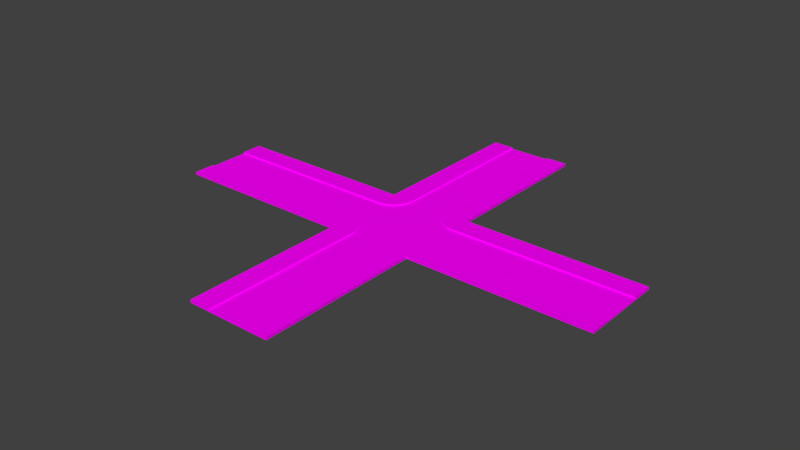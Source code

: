 # Source: CruceDosVias.blend  (saved by Blender 2.73.0; exported with 4.5.12 LTS)
import bpy
from mathutils import Matrix  # noqa: F401  (used for matrix-valued properties, if any)

bpy.ops.wm.read_factory_settings(use_empty=True)
scene = bpy.context.scene
scene.name = 'Scene'

# ---- collections
col_collection_1 = bpy.data.collections.new('Collection 1'); scene.collection.children.link(col_collection_1)

# ---- images (referenced by path relative to the original .blend; pixels are not part of the script)
import os
ASSET_DIR = os.environ.get("B2B_ASSET_DIR", "")  # directory of the original .blend (textures are referenced by path, not embedded)
HERE = os.path.dirname(os.path.abspath(__file__))  # packed textures are extracted next to this script under _unpacked/

def load_image(name, relpath, width, height, colorspace="sRGB"):
    """Load a texture the original file referenced (path relative to the .blend, or extracted next to this script)."""
    p = next((c for c in (os.path.join(HERE, relpath), os.path.join(ASSET_DIR, relpath)) if relpath and os.path.exists(c)), "")
    if p:
        img = bpy.data.images.load(p, check_existing=True)
        img.name = name
    else:  # same state as the original file: an image datablock whose file is absent (Cycles renders it pink)
        img = bpy.data.images.new(name, width, height)
        img.source = "FILE"
        img.filepath = "//" + (relpath or name)
    img.colorspace_settings.name = colorspace
    return img
img_streetpalete_png = load_image('StreetPalete.png', 'StreetPalete.png', 1024, 1024, 'sRGB')

# ---- materials (node trees are filled in below, after node groups)
mat_material_005 = bpy.data.materials.new('Material.005')
mat_material_005.alpha_threshold = 0.0
mat_material_005.roughness = 0.5
mat_material_007 = bpy.data.materials.new('Material.007')
mat_material_007.alpha_threshold = 0.0
mat_material_007.roughness = 0.5
mat_material_006 = bpy.data.materials.new('Material.006')
mat_material_006.alpha_threshold = 0.0
mat_material_006.roughness = 0.5

# ---- material node trees
mat_material_005.use_nodes = True; mat_material_005.node_tree.nodes.clear()
_N = mat_material_005.node_tree.nodes; _L = mat_material_005.node_tree.links
n0 = _N.new('ShaderNodeOutputMaterial'); n0.name = 'Material Output'; n0.location = (300, 300)
n1 = _N.new('ShaderNodeBsdfDiffuse'); n1.name = 'Diffuse BSDF'; n1.location = (10, 300)
n2 = _N.new('ShaderNodeTexImage'); n2.name = 'Image Texture'; n2.location = (-180, 300)
n2.width = 140
n2.image = img_streetpalete_png
_L.new(n1.outputs[0], n0.inputs[0])
_L.new(n2.outputs[0], n1.inputs[0])
n0.is_active_output = True
mat_material_007.use_nodes = True; mat_material_007.node_tree.nodes.clear()
_N = mat_material_007.node_tree.nodes; _L = mat_material_007.node_tree.links
n0 = _N.new('ShaderNodeOutputMaterial'); n0.name = 'Material Output'; n0.location = (300, 300)
n1 = _N.new('ShaderNodeBsdfDiffuse'); n1.name = 'Diffuse BSDF'; n1.location = (10, 300)
n2 = _N.new('ShaderNodeTexImage'); n2.name = 'Image Texture'; n2.location = (-180, 300)
n2.width = 140
n2.image = img_streetpalete_png
_L.new(n1.outputs[0], n0.inputs[0])
_L.new(n2.outputs[0], n1.inputs[0])
n0.is_active_output = True
mat_material_006.use_nodes = True; mat_material_006.node_tree.nodes.clear()
_N = mat_material_006.node_tree.nodes; _L = mat_material_006.node_tree.links
n0 = _N.new('ShaderNodeOutputMaterial'); n0.name = 'Material Output'; n0.location = (300, 300)
n1 = _N.new('ShaderNodeBsdfDiffuse'); n1.name = 'Diffuse BSDF'; n1.location = (10, 300)
n2 = _N.new('ShaderNodeTexImage'); n2.name = 'Image Texture'; n2.location = (-180, 300)
n2.width = 140
n2.image = img_streetpalete_png
_L.new(n1.outputs[0], n0.inputs[0])
_L.new(n2.outputs[0], n1.inputs[0])
n0.is_active_output = True

# ---- world
world_world = bpy.data.worlds.new('World'); scene.world = world_world
world_world.color = (0.05088, 0.05088, 0.05088)
world_world.use_sun_shadow = False
world_world.sun_shadow_jitter_overblur = 0.0
world_world.cycles.sampling_method = 'MANUAL'
world_world.cycles.sample_map_resolution = 256

# ---- meshes
me_cube_004 = bpy.data.meshes.new('Cube.004')
me_cube_004.from_pydata([(17.0, 30.0, -1.0), (17.0, 146.0, -1.0), (30.0, 146.0, -1.0), (30.0, 30.0, -1.0), (17.0, 30.0, 1.0), (17.0, 146.0, 1.0), (30.0, 146.0, 1.0), (30.0, 30.0, 1.0), (30.0, 17.0, -1.0), (30.0, 19.0, -1.0), (159.0, 19.0, -1.0), (159.0, 17.0, -1.0), (30.0, 17.0, 1.0), (30.0, 19.0, 1.0), (159.0, 19.0, 1.0), (159.0, 17.0, 1.0), (159.0, 30.0, -1.0), (159.0, 30.0, 1.0), (17.44, 26.64, 1.0), (18.74, 23.5, 1.0), (20.81, 20.81, 1.0), (23.5, 18.74, 1.0), (26.64, 17.44, 1.0), (17.0, 30.0, -1.0), (30.0, 30.0, -1.0), (30.0, 17.0, -1.0), (30.0, 19.0, -1.0), (17.44, 26.64, -1.0), (18.74, 23.5, -1.0), (20.81, 20.81, -1.0), (23.5, 18.74, -1.0), (26.64, 17.44, -1.0), (-17.0, 30.0, -1.0), (-17.0, 146.0, -1.0), (-30.0, 146.0, -1.0), (-30.0, 30.0, -1.0), (-17.0, 30.0, 1.0), (-17.0, 146.0, 1.0), (-30.0, 146.0, 1.0), (-30.0, 30.0, 1.0), (-30.0, 17.0, -1.0), (-30.0, 19.0, -1.0), (-159.0, 19.0, -1.0), (-159.0, 17.0, -1.0), (-30.0, 17.0, 1.0), (-30.0, 19.0, 1.0), (-159.0, 19.0, 1.0), (-159.0, 17.0, 1.0), (-159.0, 30.0, -1.0), (-159.0, 30.0, 1.0), (-17.44, 26.64, 1.0), (-18.74, 23.5, 1.0), (-20.81, 20.81, 1.0), (-23.5, 18.74, 1.0), (-26.64, 17.44, 1.0), (-17.0, 30.0, -1.0), (-30.0, 30.0, -1.0), (-30.0, 17.0, -1.0), (-30.0, 19.0, -1.0), (-17.44, 26.64, -1.0), (-18.74, 23.5, -1.0), (-20.81, 20.81, -1.0), (-23.5, 18.74, -1.0), (-26.64, 17.44, -1.0), (17.0, -30.0, -1.0), (17.0, -146.0, -1.0), (30.0, -146.0, -1.0), (30.0, -30.0, -1.0), (17.0, -30.0, 1.0), (17.0, -146.0, 1.0), (30.0, -146.0, 1.0), (30.0, -30.0, 1.0), (30.0, -17.0, -1.0), (30.0, -19.0, -1.0), (159.0, -19.0, -1.0), (159.0, -17.0, -1.0), (30.0, -17.0, 1.0), (30.0, -19.0, 1.0), (159.0, -19.0, 1.0), (159.0, -17.0, 1.0), (159.0, -30.0, -1.0), (159.0, -30.0, 1.0), (17.44, -26.64, 1.0), (18.74, -23.5, 1.0), (20.81, -20.81, 1.0), (23.5, -18.74, 1.0), (26.64, -17.44, 1.0), (17.0, -30.0, -1.0), (30.0, -30.0, -1.0), (30.0, -17.0, -1.0), (30.0, -19.0, -1.0), (17.44, -26.64, -1.0), (18.74, -23.5, -1.0), (20.81, -20.81, -1.0), (23.5, -18.74, -1.0), (26.64, -17.44, -1.0), (-17.0, -30.0, -1.0), (-17.0, -146.0, -1.0), (-30.0, -146.0, -1.0), (-30.0, -30.0, -1.0), (-17.0, -30.0, 1.0), (-17.0, -146.0, 1.0), (-30.0, -146.0, 1.0), (-30.0, -30.0, 1.0), (-30.0, -17.0, -1.0), (-30.0, -19.0, -1.0), (-159.0, -19.0, -1.0), (-159.0, -17.0, -1.0), (-30.0, -17.0, 1.0), (-30.0, -19.0, 1.0), (-159.0, -19.0, 1.0), (-159.0, -17.0, 1.0), (-159.0, -30.0, -1.0), (-159.0, -30.0, 1.0), (-17.44, -26.64, 1.0), (-18.74, -23.5, 1.0), (-20.81, -20.81, 1.0), (-23.5, -18.74, 1.0), (-26.64, -17.44, 1.0), (-17.0, -30.0, -1.0), (-30.0, -30.0, -1.0), (-30.0, -17.0, -1.0), (-30.0, -19.0, -1.0), (-17.44, -26.64, -1.0), (-18.74, -23.5, -1.0), (-20.81, -20.81, -1.0), (-23.5, -18.74, -1.0), (-26.64, -17.44, -1.0)], [], [(4, 5, 1, 0), (5, 6, 2, 1), (6, 7, 3, 2), (7, 4, 0, 3), (0, 1, 2, 3), (7, 6, 5, 4), (12, 13, 9, 8), (14, 15, 11, 10), (15, 12, 8, 11), (8, 9, 10, 11), (15, 14, 13, 12), (9, 13, 7, 3), (14, 10, 16, 17), (7, 17, 16, 3), (10, 9, 3, 16), (13, 14, 17, 7), (4, 23, 27, 18), (26, 25, 31, 30, 29, 28, 27, 23, 24), (21, 30, 31, 22), (20, 29, 30, 21), (19, 28, 29, 20), (18, 27, 28, 19), (22, 31, 25, 12), (13, 26, 24, 7), (12, 25, 26, 13), (7, 24, 23, 4), (7, 4, 18, 19, 20, 21, 22, 12, 13), (36, 32, 33, 37), (37, 33, 34, 38), (38, 34, 35, 39), (39, 35, 32, 36), (32, 35, 34, 33), (39, 36, 37, 38), (44, 40, 41, 45), (46, 42, 43, 47), (47, 43, 40, 44), (40, 43, 42, 41), (47, 44, 45, 46), (41, 35, 39, 45), (46, 49, 48, 42), (39, 35, 48, 49), (42, 48, 35, 41), (45, 39, 49, 46), (36, 50, 59, 55), (58, 56, 55, 59, 60, 61, 62, 63, 57), (53, 54, 63, 62), (52, 53, 62, 61), (51, 52, 61, 60), (50, 51, 60, 59), (54, 44, 57, 63), (45, 39, 56, 58), (44, 45, 58, 57), (39, 36, 55, 56), (39, 45, 44, 54, 53, 52, 51, 50, 36), (68, 64, 65, 69), (69, 65, 66, 70), (70, 66, 67, 71), (71, 67, 64, 68), (64, 67, 66, 65), (71, 68, 69, 70), (76, 72, 73, 77), (78, 74, 75, 79), (79, 75, 72, 76), (72, 75, 74, 73), (79, 76, 77, 78), (73, 67, 71, 77), (78, 81, 80, 74), (71, 67, 80, 81), (74, 80, 67, 73), (77, 71, 81, 78), (68, 82, 91, 87), (90, 88, 87, 91, 92, 93, 94, 95, 89), (85, 86, 95, 94), (84, 85, 94, 93), (83, 84, 93, 92), (82, 83, 92, 91), (86, 76, 89, 95), (77, 71, 88, 90), (76, 77, 90, 89), (71, 68, 87, 88), (71, 77, 76, 86, 85, 84, 83, 82, 68), (100, 101, 97, 96), (101, 102, 98, 97), (102, 103, 99, 98), (103, 100, 96, 99), (96, 97, 98, 99), (103, 102, 101, 100), (108, 109, 105, 104), (110, 111, 107, 106), (111, 108, 104, 107), (104, 105, 106, 107), (111, 110, 109, 108), (105, 109, 103, 99), (110, 106, 112, 113), (103, 113, 112, 99), (106, 105, 99, 112), (109, 110, 113, 103), (100, 119, 123, 114), (122, 121, 127, 126, 125, 124, 123, 119, 120), (117, 126, 127, 118), (116, 125, 126, 117), (115, 124, 125, 116), (114, 123, 124, 115), (118, 127, 121, 108), (109, 122, 120, 103), (108, 121, 122, 109), (103, 120, 119, 100), (103, 100, 114, 115, 116, 117, 118, 108, 109)])
_uv = me_cube_004.uv_layers.new(name='UVMap')
_uv.uv.foreach_set('vector', [0.4155, 0.2126, 0.4155, 0.07847, 0.4176, 0.07847, 0.4176, 0.2126, 0.3843, 0.3919, 0.3843, 0.4069, 0.3822, 0.4069, 0.3822, 0.3919, 0.4092, 0.2126, 0.4092, 0.07847, 0.4113, 0.07847, 0.4113, 0.2126, 0.378, 0.3769, 0.378, 0.3919, 0.376, 0.3919, 0.376, 0.3769, 0.4009, 0.2126, 0.4009, 0.3468, 0.3874, 0.3468, 0.3874, 0.2126, 0.2262, 0.2277, 0.3468, 0.2277, 0.3468, 0.2427, 0.2262, 0.2427, 0.3801, 0.3769, 0.3801, 0.3745, 0.3822, 0.3745, 0.3822, 0.3769, 0.3843, 0.3792, 0.3843, 0.3769, 0.3864, 0.3769, 0.3864, 0.3792, 0.4072, 0.07847, 0.4072, 0.2277, 0.4051, 0.2277, 0.4051, 0.07847, 0.3604, 0.2277, 0.3583, 0.2277, 0.3583, 0.07847, 0.3604, 0.07847, 0.2126, 0.07847, 0.2147, 0.07847, 0.2147, 0.2277, 0.2126, 0.2277, 0.3822, 0.3745, 0.3801, 0.3745, 0.3801, 0.3618, 0.3822, 0.3618, 0.3843, 0.3792, 0.3864, 0.3792, 0.3864, 0.3919, 0.3843, 0.3919, 0.4009, 0.2277, 0.4009, 0.07847, 0.403, 0.07847, 0.403, 0.2277, 0.3583, 0.07847, 0.3583, 0.2277, 0.3468, 0.2277, 0.3468, 0.07847, 0.2147, 0.2277, 0.2147, 0.07847, 0.2262, 0.07847, 0.2262, 0.2277, 0.08887, 0.4069, 0.09095, 0.4069, 0.09095, 0.4108, 0.08887, 0.4108, 0.3489, 0.3919, 0.3468, 0.3919, 0.3473, 0.388, 0.3486, 0.3844, 0.3508, 0.3813, 0.3536, 0.3789, 0.3569, 0.3774, 0.3604, 0.3769, 0.3604, 0.3919, 0.08679, 0.4145, 0.08471, 0.4145, 0.08471, 0.4108, 0.08679, 0.4108, 0.08679, 0.4176, 0.08471, 0.4176, 0.08471, 0.4145, 0.08679, 0.4145, 0.08887, 0.4145, 0.09095, 0.4145, 0.09095, 0.4176, 0.08887, 0.4176, 0.08887, 0.4108, 0.09095, 0.4108, 0.09095, 0.4145, 0.08887, 0.4145, 0.08679, 0.4108, 0.08471, 0.4108, 0.08471, 0.4069, 0.08679, 0.4069, 0.3739, 0.3491, 0.376, 0.3491, 0.376, 0.3618, 0.3739, 0.3618, 0.3739, 0.3468, 0.376, 0.3468, 0.376, 0.3491, 0.3739, 0.3491, 0.378, 0.3919, 0.3801, 0.3919, 0.3801, 0.4069, 0.378, 0.4069, 0.2262, 0.2277, 0.2262, 0.2427, 0.2227, 0.2422, 0.2194, 0.2407, 0.2166, 0.2383, 0.2145, 0.2352, 0.2131, 0.2316, 0.2126, 0.2277, 0.2147, 0.2277, 0.4113, 0.2126, 0.4134, 0.2126, 0.4134, 0.3468, 0.4113, 0.3468, 0.3843, 0.3919, 0.3822, 0.3919, 0.3822, 0.3769, 0.3843, 0.3769, 0.4134, 0.07847, 0.4155, 0.07847, 0.4155, 0.2126, 0.4134, 0.2126, 0.378, 0.4069, 0.376, 0.4069, 0.376, 0.3919, 0.378, 0.3919, 0.3874, 0.07847, 0.4009, 0.07847, 0.4009, 0.2126, 0.3874, 0.2126, 0.3333, 0.3919, 0.3333, 0.4069, 0.2126, 0.4069, 0.2126, 0.3919, 0.3739, 0.3769, 0.376, 0.3769, 0.376, 0.3792, 0.3739, 0.3792, 0.3843, 0.3745, 0.3864, 0.3745, 0.3864, 0.3769, 0.3843, 0.3769, 0.4072, 0.3769, 0.4051, 0.3769, 0.4051, 0.2277, 0.4072, 0.2277, 0.3604, 0.2277, 0.3604, 0.3769, 0.3583, 0.3769, 0.3583, 0.2277, 0.3468, 0.2427, 0.3468, 0.3919, 0.3448, 0.3919, 0.3448, 0.2427, 0.376, 0.3792, 0.376, 0.3919, 0.3739, 0.3919, 0.3739, 0.3792, 0.3843, 0.3745, 0.3843, 0.3618, 0.3864, 0.3618, 0.3864, 0.3745, 0.4009, 0.2277, 0.403, 0.2277, 0.403, 0.3769, 0.4009, 0.3769, 0.3583, 0.3769, 0.3468, 0.3769, 0.3468, 0.2277, 0.3583, 0.2277, 0.3448, 0.3919, 0.3333, 0.3919, 0.3333, 0.2427, 0.3448, 0.2427, 0.08679, 0.4176, 0.08679, 0.4137, 0.08887, 0.4137, 0.08887, 0.4176, 0.3604, 0.3942, 0.3604, 0.4069, 0.3468, 0.4069, 0.3473, 0.403, 0.3486, 0.3994, 0.3508, 0.3963, 0.3536, 0.3939, 0.3569, 0.3924, 0.3604, 0.3919, 0.08471, 0.41, 0.08471, 0.4137, 0.08263, 0.4137, 0.08263, 0.41, 0.08471, 0.4069, 0.08471, 0.41, 0.08263, 0.41, 0.08263, 0.4069, 0.08679, 0.41, 0.08679, 0.4069, 0.08887, 0.4069, 0.08887, 0.41, 0.08679, 0.4137, 0.08679, 0.41, 0.08887, 0.41, 0.08887, 0.4137, 0.08471, 0.4137, 0.08471, 0.4176, 0.08263, 0.4176, 0.08263, 0.4137, 0.3801, 0.4046, 0.3801, 0.3919, 0.3822, 0.3919, 0.3822, 0.4046, 0.3801, 0.4069, 0.3801, 0.4046, 0.3822, 0.4046, 0.3822, 0.4069, 0.378, 0.3769, 0.378, 0.3618, 0.3801, 0.3618, 0.3801, 0.3769, 0.3333, 0.3919, 0.3448, 0.3919, 0.3468, 0.3919, 0.3464, 0.3958, 0.345, 0.3994, 0.3429, 0.4025, 0.3401, 0.4049, 0.3368, 0.4064, 0.3333, 0.4069, 0.4155, 0.2126, 0.4176, 0.2126, 0.4176, 0.3468, 0.4155, 0.3468, 0.3843, 0.3618, 0.3822, 0.3618, 0.3822, 0.3468, 0.3843, 0.3468, 0.4092, 0.2126, 0.4113, 0.2126, 0.4113, 0.3468, 0.4092, 0.3468, 0.378, 0.3468, 0.3801, 0.3468, 0.3801, 0.3618, 0.378, 0.3618, 0.3739, 0.07847, 0.3874, 0.07847, 0.3874, 0.2126, 0.3739, 0.2126, 0.1991, 0.3919, 0.1991, 0.4069, 0.07847, 0.4069, 0.07847, 0.3919, 0.3801, 0.3468, 0.3822, 0.3468, 0.3822, 0.3491, 0.3801, 0.3491, 0.3864, 0.3942, 0.3843, 0.3942, 0.3843, 0.3919, 0.3864, 0.3919, 0.4072, 0.2277, 0.4092, 0.2277, 0.4092, 0.3769, 0.4072, 0.3769, 0.3604, 0.2277, 0.3604, 0.07847, 0.3624, 0.07847, 0.3624, 0.2277, 0.2126, 0.2427, 0.2126, 0.3919, 0.2106, 0.3919, 0.2106, 0.2427, 0.3822, 0.3491, 0.3822, 0.3618, 0.3801, 0.3618, 0.3801, 0.3491, 0.3864, 0.3942, 0.3864, 0.4069, 0.3843, 0.4069, 0.3843, 0.3942, 0.4051, 0.2277, 0.403, 0.2277, 0.403, 0.07847, 0.4051, 0.07847, 0.3624, 0.07847, 0.3739, 0.07847, 0.3739, 0.2277, 0.3624, 0.2277, 0.2106, 0.3919, 0.1991, 0.3919, 0.1991, 0.2427, 0.2106, 0.2427, 0.09095, 0.4176, 0.09095, 0.4137, 0.09303, 0.4137, 0.09303, 0.4176, 0.3624, 0.3769, 0.3739, 0.3769, 0.3739, 0.3919, 0.3704, 0.3914, 0.3671, 0.3899, 0.3643, 0.3875, 0.3622, 0.3844, 0.3608, 0.3808, 0.3604, 0.3769, 0.07847, 0.4145, 0.07847, 0.4108, 0.08055, 0.4108, 0.08055, 0.4145, 0.07847, 0.4176, 0.07847, 0.4145, 0.08055, 0.4145, 0.08055, 0.4176, 0.09095, 0.41, 0.09095, 0.4069, 0.09303, 0.4069, 0.09303, 0.41, 0.09095, 0.4137, 0.09095, 0.41, 0.09303, 0.41, 0.09303, 0.4137, 0.07847, 0.4108, 0.07847, 0.4069, 0.08055, 0.4069, 0.08055, 0.4108, 0.3739, 0.4046, 0.3739, 0.3919, 0.376, 0.3919, 0.376, 0.4046, 0.3739, 0.4069, 0.3739, 0.4046, 0.376, 0.4046, 0.376, 0.4069, 0.378, 0.3468, 0.378, 0.3618, 0.376, 0.3618, 0.376, 0.3468, 0.1991, 0.3919, 0.2106, 0.3919, 0.2126, 0.3919, 0.2122, 0.3958, 0.2108, 0.3994, 0.2087, 0.4025, 0.2059, 0.4049, 0.2026, 0.4064, 0.1991, 0.4069, 0.4113, 0.2126, 0.4113, 0.07847, 0.4134, 0.07847, 0.4134, 0.2126, 0.3843, 0.3618, 0.3843, 0.3769, 0.3822, 0.3769, 0.3822, 0.3618, 0.4134, 0.3468, 0.4134, 0.2126, 0.4155, 0.2126, 0.4155, 0.3468, 0.378, 0.3919, 0.378, 0.3769, 0.3801, 0.3769, 0.3801, 0.3919, 0.3874, 0.2126, 0.3874, 0.3468, 0.3739, 0.3468, 0.3739, 0.2126, 0.1991, 0.0935, 0.07847, 0.0935, 0.07847, 0.07847, 0.1991, 0.07847, 0.3739, 0.3769, 0.3739, 0.3745, 0.376, 0.3745, 0.376, 0.3769, 0.3843, 0.3491, 0.3843, 0.3468, 0.3864, 0.3468, 0.3864, 0.3491, 0.4072, 0.2277, 0.4072, 0.07847, 0.4092, 0.07847, 0.4092, 0.2277, 0.3604, 0.2277, 0.3624, 0.2277, 0.3624, 0.3769, 0.3604, 0.3769, 0.2126, 0.2427, 0.2106, 0.2427, 0.2106, 0.0935, 0.2126, 0.0935, 0.376, 0.3745, 0.3739, 0.3745, 0.3739, 0.3618, 0.376, 0.3618, 0.3843, 0.3491, 0.3864, 0.3491, 0.3864, 0.3618, 0.3843, 0.3618, 0.4051, 0.2277, 0.4051, 0.3769, 0.403, 0.3769, 0.403, 0.2277, 0.3624, 0.3769, 0.3624, 0.2277, 0.3739, 0.2277, 0.3739, 0.3769, 0.2106, 0.0935, 0.2106, 0.2427, 0.1991, 0.2427, 0.1991, 0.0935, 0.09511, 0.4176, 0.09303, 0.4176, 0.09303, 0.4137, 0.09511, 0.4137, 0.3624, 0.4069, 0.3604, 0.4069, 0.3608, 0.403, 0.3622, 0.3994, 0.3643, 0.3963, 0.3671, 0.3939, 0.3704, 0.3924, 0.3739, 0.3919, 0.3739, 0.4069, 0.08263, 0.4145, 0.08055, 0.4145, 0.08055, 0.4108, 0.08263, 0.4108, 0.08263, 0.4176, 0.08055, 0.4176, 0.08055, 0.4145, 0.08263, 0.4145, 0.09511, 0.41, 0.09303, 0.41, 0.09303, 0.4069, 0.09511, 0.4069, 0.09511, 0.4137, 0.09303, 0.4137, 0.09303, 0.41, 0.09511, 0.41, 0.08263, 0.4108, 0.08055, 0.4108, 0.08055, 0.4069, 0.08263, 0.4069, 0.3801, 0.3792, 0.3822, 0.3792, 0.3822, 0.3919, 0.3801, 0.3919, 0.3801, 0.3769, 0.3822, 0.3769, 0.3822, 0.3792, 0.3801, 0.3792, 0.378, 0.3769, 0.376, 0.3769, 0.376, 0.3618, 0.378, 0.3618, 0.1991, 0.0935, 0.1991, 0.07847, 0.2026, 0.07898, 0.2059, 0.08048, 0.2087, 0.08287, 0.2108, 0.08598, 0.2122, 0.08961, 0.2126, 0.0935, 0.2106, 0.0935])
me_cube_004.materials.append(mat_material_005)
me_cube_004.use_remesh_preserve_volume = False
me_cube_004.use_remesh_preserve_attributes = False
me_cube_004.use_mirror_vertex_groups = False
me_cube_004.update()
me_cube_003 = bpy.data.meshes.new('Cube.003')
me_cube_003.from_pydata([(15.0, 30.0, -1.0), (15.0, 146.0, -1.0), (17.0, 146.0, -1.0), (17.0, 30.0, -1.0), (15.0, 30.0, 1.0), (15.0, 146.0, 1.0), (17.0, 146.0, 1.0), (17.0, 30.0, 1.0), (30.0, 15.0, -1.0), (30.0, 17.0, -1.0), (159.0, 17.0, -1.0), (159.0, 15.0, -1.0), (30.0, 15.0, 1.0), (30.0, 17.0, 1.0), (159.0, 17.0, 1.0), (159.0, 15.0, 1.0), (15.51, 26.12, 1.0), (17.01, 22.5, 1.0), (19.39, 19.39, 1.0), (22.5, 17.01, 1.0), (26.12, 15.51, 1.0), (17.44, 26.64, 1.0), (18.74, 23.5, 1.0), (20.81, 20.81, 1.0), (23.5, 18.74, 1.0), (26.64, 17.44, 1.0), (15.0, 30.0, 1.0), (17.0, 30.0, 1.0), (30.0, 15.0, 1.0), (30.0, 17.0, 1.0), (15.51, 26.12, 1.0), (17.01, 22.5, 1.0), (19.39, 19.39, 1.0), (22.5, 17.01, 1.0), (26.12, 15.51, 1.0), (17.44, 26.64, 1.0), (18.74, 23.5, 1.0), (20.81, 20.81, 1.0), (23.5, 18.74, 1.0), (26.64, 17.44, 1.0), (15.0, 30.0, -1.0), (17.0, 30.0, -1.0), (30.0, 15.0, -1.0), (30.0, 17.0, -1.0), (15.51, 26.12, -1.0), (17.01, 22.5, -1.0), (19.39, 19.39, -1.0), (22.5, 17.01, -1.0), (26.12, 15.51, -1.0), (17.44, 26.64, -1.0), (18.74, 23.5, -1.0), (20.81, 20.81, -1.0), (23.5, 18.74, -1.0), (26.64, 17.44, -1.0), (-15.0, 30.0, -1.0), (-15.0, 146.0, -1.0), (-17.0, 146.0, -1.0), (-17.0, 30.0, -1.0), (-15.0, 30.0, 1.0), (-15.0, 146.0, 1.0), (-17.0, 146.0, 1.0), (-17.0, 30.0, 1.0), (-30.0, 15.0, -1.0), (-30.0, 17.0, -1.0), (-159.0, 17.0, -1.0), (-159.0, 15.0, -1.0), (-30.0, 15.0, 1.0), (-30.0, 17.0, 1.0), (-159.0, 17.0, 1.0), (-159.0, 15.0, 1.0), (-15.51, 26.12, 1.0), (-17.01, 22.5, 1.0), (-19.39, 19.39, 1.0), (-22.5, 17.01, 1.0), (-26.12, 15.51, 1.0), (-17.44, 26.64, 1.0), (-18.74, 23.5, 1.0), (-20.81, 20.81, 1.0), (-23.5, 18.74, 1.0), (-26.64, 17.44, 1.0), (-15.0, 30.0, 1.0), (-17.0, 30.0, 1.0), (-30.0, 15.0, 1.0), (-30.0, 17.0, 1.0), (-15.51, 26.12, 1.0), (-17.01, 22.5, 1.0), (-19.39, 19.39, 1.0), (-22.5, 17.01, 1.0), (-26.12, 15.51, 1.0), (-17.44, 26.64, 1.0), (-18.74, 23.5, 1.0), (-20.81, 20.81, 1.0), (-23.5, 18.74, 1.0), (-26.64, 17.44, 1.0), (-15.0, 30.0, -1.0), (-17.0, 30.0, -1.0), (-30.0, 15.0, -1.0), (-30.0, 17.0, -1.0), (-15.51, 26.12, -1.0), (-17.01, 22.5, -1.0), (-19.39, 19.39, -1.0), (-22.5, 17.01, -1.0), (-26.12, 15.51, -1.0), (-17.44, 26.64, -1.0), (-18.74, 23.5, -1.0), (-20.81, 20.81, -1.0), (-23.5, 18.74, -1.0), (-26.64, 17.44, -1.0), (15.0, -30.0, -1.0), (15.0, -146.0, -1.0), (17.0, -146.0, -1.0), (17.0, -30.0, -1.0), (15.0, -30.0, 1.0), (15.0, -146.0, 1.0), (17.0, -146.0, 1.0), (17.0, -30.0, 1.0), (30.0, -15.0, -1.0), (30.0, -17.0, -1.0), (159.0, -17.0, -1.0), (159.0, -15.0, -1.0), (30.0, -15.0, 1.0), (30.0, -17.0, 1.0), (159.0, -17.0, 1.0), (159.0, -15.0, 1.0), (15.51, -26.12, 1.0), (17.01, -22.5, 1.0), (19.39, -19.39, 1.0), (22.5, -17.01, 1.0), (26.12, -15.51, 1.0), (17.44, -26.64, 1.0), (18.74, -23.5, 1.0), (20.81, -20.81, 1.0), (23.5, -18.74, 1.0), (26.64, -17.44, 1.0), (15.0, -30.0, 1.0), (17.0, -30.0, 1.0), (30.0, -15.0, 1.0), (30.0, -17.0, 1.0), (15.51, -26.12, 1.0), (17.01, -22.5, 1.0), (19.39, -19.39, 1.0), (22.5, -17.01, 1.0), (26.12, -15.51, 1.0), (17.44, -26.64, 1.0), (18.74, -23.5, 1.0), (20.81, -20.81, 1.0), (23.5, -18.74, 1.0), (26.64, -17.44, 1.0), (15.0, -30.0, -1.0), (17.0, -30.0, -1.0), (30.0, -15.0, -1.0), (30.0, -17.0, -1.0), (15.51, -26.12, -1.0), (17.01, -22.5, -1.0), (19.39, -19.39, -1.0), (22.5, -17.01, -1.0), (26.12, -15.51, -1.0), (17.44, -26.64, -1.0), (18.74, -23.5, -1.0), (20.81, -20.81, -1.0), (23.5, -18.74, -1.0), (26.64, -17.44, -1.0), (-15.0, -30.0, -1.0), (-15.0, -146.0, -1.0), (-17.0, -146.0, -1.0), (-17.0, -30.0, -1.0), (-15.0, -30.0, 1.0), (-15.0, -146.0, 1.0), (-17.0, -146.0, 1.0), (-17.0, -30.0, 1.0), (-30.0, -15.0, -1.0), (-30.0, -17.0, -1.0), (-159.0, -17.0, -1.0), (-159.0, -15.0, -1.0), (-30.0, -15.0, 1.0), (-30.0, -17.0, 1.0), (-159.0, -17.0, 1.0), (-159.0, -15.0, 1.0), (-15.51, -26.12, 1.0), (-17.01, -22.5, 1.0), (-19.39, -19.39, 1.0), (-22.5, -17.01, 1.0), (-26.12, -15.51, 1.0), (-17.44, -26.64, 1.0), (-18.74, -23.5, 1.0), (-20.81, -20.81, 1.0), (-23.5, -18.74, 1.0), (-26.64, -17.44, 1.0), (-15.0, -30.0, 1.0), (-17.0, -30.0, 1.0), (-30.0, -15.0, 1.0), (-30.0, -17.0, 1.0), (-15.51, -26.12, 1.0), (-17.01, -22.5, 1.0), (-19.39, -19.39, 1.0), (-22.5, -17.01, 1.0), (-26.12, -15.51, 1.0), (-17.44, -26.64, 1.0), (-18.74, -23.5, 1.0), (-20.81, -20.81, 1.0), (-23.5, -18.74, 1.0), (-26.64, -17.44, 1.0), (-15.0, -30.0, -1.0), (-17.0, -30.0, -1.0), (-30.0, -15.0, -1.0), (-30.0, -17.0, -1.0), (-15.51, -26.12, -1.0), (-17.01, -22.5, -1.0), (-19.39, -19.39, -1.0), (-22.5, -17.01, -1.0), (-26.12, -15.51, -1.0), (-17.44, -26.64, -1.0), (-18.74, -23.5, -1.0), (-20.81, -20.81, -1.0), (-23.5, -18.74, -1.0), (-26.64, -17.44, -1.0)], [], [(4, 5, 1, 0), (5, 6, 2, 1), (6, 7, 3, 2), (7, 4, 0, 3), (0, 1, 2, 3), (7, 6, 5, 4), (12, 13, 9, 8), (13, 14, 10, 9), (14, 15, 11, 10), (15, 12, 8, 11), (8, 9, 10, 11), (15, 14, 13, 12), (13, 25, 39, 29), (22, 21, 35, 36), (23, 22, 36, 37), (24, 23, 37, 38), (25, 24, 38, 39), (21, 7, 27, 35), (35, 27, 26, 30), (30, 31, 36, 35), (31, 32, 37, 36), (32, 33, 38, 37), (33, 34, 39, 38), (34, 28, 29, 39), (4, 16, 30, 26), (19, 20, 34, 33), (18, 19, 33, 32), (17, 18, 32, 31), (16, 17, 31, 30), (20, 12, 28, 34), (12, 13, 29, 28), (7, 4, 26, 27), (49, 44, 40, 41), (44, 49, 50, 45), (45, 50, 51, 46), (46, 51, 52, 47), (47, 52, 53, 48), (48, 53, 43, 42), (49, 41, 27, 35), (50, 49, 35, 36), (51, 50, 36, 37), (52, 51, 37, 38), (53, 52, 38, 39), (43, 53, 39, 29), (30, 26, 40, 44), (31, 30, 44, 45), (32, 31, 45, 46), (33, 32, 46, 47), (34, 33, 47, 48), (28, 34, 48, 42), (58, 54, 55, 59), (59, 55, 56, 60), (60, 56, 57, 61), (61, 57, 54, 58), (54, 57, 56, 55), (61, 58, 59, 60), (66, 62, 63, 67), (67, 63, 64, 68), (68, 64, 65, 69), (69, 65, 62, 66), (62, 65, 64, 63), (69, 66, 67, 68), (67, 83, 93, 79), (76, 90, 89, 75), (77, 91, 90, 76), (78, 92, 91, 77), (79, 93, 92, 78), (75, 89, 81, 61), (89, 84, 80, 81), (84, 89, 90, 85), (85, 90, 91, 86), (86, 91, 92, 87), (87, 92, 93, 88), (88, 93, 83, 82), (58, 80, 84, 70), (73, 87, 88, 74), (72, 86, 87, 73), (71, 85, 86, 72), (70, 84, 85, 71), (74, 88, 82, 66), (66, 82, 83, 67), (61, 81, 80, 58), (103, 95, 94, 98), (98, 99, 104, 103), (99, 100, 105, 104), (100, 101, 106, 105), (101, 102, 107, 106), (102, 96, 97, 107), (103, 89, 81, 95), (104, 90, 89, 103), (105, 91, 90, 104), (106, 92, 91, 105), (107, 93, 92, 106), (97, 83, 93, 107), (84, 98, 94, 80), (85, 99, 98, 84), (86, 100, 99, 85), (87, 101, 100, 86), (88, 102, 101, 87), (82, 96, 102, 88), (112, 108, 109, 113), (113, 109, 110, 114), (114, 110, 111, 115), (115, 111, 108, 112), (108, 111, 110, 109), (115, 112, 113, 114), (120, 116, 117, 121), (121, 117, 118, 122), (122, 118, 119, 123), (123, 119, 116, 120), (116, 119, 118, 117), (123, 120, 121, 122), (121, 137, 147, 133), (130, 144, 143, 129), (131, 145, 144, 130), (132, 146, 145, 131), (133, 147, 146, 132), (129, 143, 135, 115), (143, 138, 134, 135), (138, 143, 144, 139), (139, 144, 145, 140), (140, 145, 146, 141), (141, 146, 147, 142), (142, 147, 137, 136), (112, 134, 138, 124), (127, 141, 142, 128), (126, 140, 141, 127), (125, 139, 140, 126), (124, 138, 139, 125), (128, 142, 136, 120), (120, 136, 137, 121), (115, 135, 134, 112), (157, 149, 148, 152), (152, 153, 158, 157), (153, 154, 159, 158), (154, 155, 160, 159), (155, 156, 161, 160), (156, 150, 151, 161), (157, 143, 135, 149), (158, 144, 143, 157), (159, 145, 144, 158), (160, 146, 145, 159), (161, 147, 146, 160), (151, 137, 147, 161), (138, 152, 148, 134), (139, 153, 152, 138), (140, 154, 153, 139), (141, 155, 154, 140), (142, 156, 155, 141), (136, 150, 156, 142), (166, 167, 163, 162), (167, 168, 164, 163), (168, 169, 165, 164), (169, 166, 162, 165), (162, 163, 164, 165), (169, 168, 167, 166), (174, 175, 171, 170), (175, 176, 172, 171), (176, 177, 173, 172), (177, 174, 170, 173), (170, 171, 172, 173), (177, 176, 175, 174), (175, 187, 201, 191), (184, 183, 197, 198), (185, 184, 198, 199), (186, 185, 199, 200), (187, 186, 200, 201), (183, 169, 189, 197), (197, 189, 188, 192), (192, 193, 198, 197), (193, 194, 199, 198), (194, 195, 200, 199), (195, 196, 201, 200), (196, 190, 191, 201), (166, 178, 192, 188), (181, 182, 196, 195), (180, 181, 195, 194), (179, 180, 194, 193), (178, 179, 193, 192), (182, 174, 190, 196), (174, 175, 191, 190), (169, 166, 188, 189), (211, 206, 202, 203), (206, 211, 212, 207), (207, 212, 213, 208), (208, 213, 214, 209), (209, 214, 215, 210), (210, 215, 205, 204), (211, 203, 189, 197), (212, 211, 197, 198), (213, 212, 198, 199), (214, 213, 199, 200), (215, 214, 200, 201), (205, 215, 201, 191), (192, 188, 202, 206), (193, 192, 206, 207), (194, 193, 207, 208), (195, 194, 208, 209), (196, 195, 209, 210), (190, 196, 210, 204)])
_uv = me_cube_003.uv_layers.new(name='UVMap')
_uv.uv.foreach_set('vector', [0.7673, 0.3974, 0.7673, 0.1141, 0.7749, 0.1141, 0.7749, 0.3974, 0.8518, 0.3003, 0.8595, 0.3003, 0.8595, 0.3052, 0.8518, 0.3052, 0.821, 0.3974, 0.821, 0.1141, 0.8287, 0.1141, 0.8287, 0.3974, 0.8748, 0.2954, 0.8825, 0.2954, 0.8825, 0.3003, 0.8748, 0.3003, 0.798, 0.3974, 0.798, 0.1141, 0.8057, 0.1141, 0.8057, 0.3974, 0.7519, 0.3974, 0.7519, 0.1141, 0.7596, 0.1141, 0.7596, 0.3974, 0.8595, 0.3003, 0.8595, 0.2954, 0.8671, 0.2954, 0.8671, 0.3003, 0.6981, 0.4291, 0.6981, 0.1141, 0.7058, 0.1141, 0.7058, 0.4291, 0.8748, 0.3052, 0.8748, 0.3003, 0.8825, 0.3003, 0.8825, 0.3052, 0.6674, 0.1141, 0.6674, 0.4291, 0.6597, 0.4291, 0.6597, 0.1141, 0.6213, 0.4291, 0.6136, 0.4291, 0.6136, 0.1141, 0.6213, 0.1141, 0.6674, 0.1141, 0.6751, 0.1141, 0.6751, 0.4291, 0.6674, 0.4291, 0.5905, 0.1141, 0.5905, 0.1141, 0.5905, 0.1141, 0.5905, 0.1141, 0.5905, 0.1141, 0.5905, 0.1141, 0.5905, 0.1141, 0.5905, 0.1141, 0.5905, 0.1141, 0.5905, 0.1141, 0.5905, 0.1141, 0.5905, 0.1141, 0.5905, 0.1141, 0.5905, 0.1141, 0.5905, 0.1141, 0.5905, 0.1141, 0.5905, 0.1141, 0.5905, 0.1141, 0.5905, 0.1141, 0.5905, 0.1141, 0.5905, 0.1141, 0.5905, 0.1141, 0.5905, 0.1141, 0.5905, 0.1141, 0.8731, 0.2595, 0.881, 0.2661, 0.8756, 0.2695, 0.8664, 0.262, 0.8664, 0.262, 0.8607, 0.2531, 0.8681, 0.2519, 0.8731, 0.2595, 0.8607, 0.2531, 0.8587, 0.2436, 0.8664, 0.2436, 0.8681, 0.2519, 0.8587, 0.2436, 0.8607, 0.2342, 0.8681, 0.2354, 0.8664, 0.2436, 0.8607, 0.2342, 0.8664, 0.2253, 0.8731, 0.2278, 0.8681, 0.2354, 0.8664, 0.2253, 0.8756, 0.2177, 0.881, 0.2212, 0.8731, 0.2278, 0.5905, 0.1141, 0.5905, 0.1141, 0.5905, 0.1141, 0.5905, 0.1141, 0.5905, 0.1141, 0.5905, 0.1141, 0.5905, 0.1141, 0.5905, 0.1141, 0.5905, 0.1141, 0.5905, 0.1141, 0.5905, 0.1141, 0.5905, 0.1141, 0.5905, 0.1141, 0.5905, 0.1141, 0.5905, 0.1141, 0.5905, 0.1141, 0.5905, 0.1141, 0.5905, 0.1141, 0.5905, 0.1141, 0.5905, 0.1141, 0.5905, 0.1141, 0.5905, 0.1141, 0.5905, 0.1141, 0.5905, 0.1141, 0.5905, 0.1141, 0.5905, 0.1141, 0.5905, 0.1141, 0.5905, 0.1141, 0.5905, 0.1141, 0.5905, 0.1141, 0.5905, 0.1141, 0.5905, 0.1141, 0.8954, 0.176, 0.8887, 0.1735, 0.8979, 0.1659, 0.9033, 0.1694, 0.8887, 0.1735, 0.8954, 0.176, 0.8904, 0.1836, 0.883, 0.1824, 0.883, 0.1824, 0.8904, 0.1836, 0.8887, 0.1918, 0.881, 0.1918, 0.881, 0.1918, 0.8887, 0.1918, 0.8904, 0.2001, 0.883, 0.2013, 0.883, 0.2013, 0.8904, 0.2001, 0.8954, 0.2077, 0.8887, 0.2101, 0.8887, 0.2101, 0.8954, 0.2077, 0.9033, 0.2143, 0.8979, 0.2177, 0.8979, 0.2778, 0.8979, 0.2695, 0.9056, 0.2695, 0.9056, 0.2778, 0.8979, 0.2854, 0.8979, 0.2778, 0.9056, 0.2778, 0.9056, 0.2854, 0.8979, 0.292, 0.8979, 0.2854, 0.9056, 0.2854, 0.9056, 0.292, 0.8964, 0.2336, 0.8964, 0.2402, 0.8887, 0.2402, 0.8887, 0.2336, 0.8964, 0.226, 0.8964, 0.2336, 0.8887, 0.2336, 0.8887, 0.226, 0.8964, 0.2177, 0.8964, 0.226, 0.8887, 0.226, 0.8887, 0.2177, 0.8748, 0.279, 0.8748, 0.2695, 0.8825, 0.2695, 0.8825, 0.279, 0.8748, 0.2879, 0.8748, 0.279, 0.8825, 0.279, 0.8825, 0.2879, 0.8748, 0.2954, 0.8748, 0.2879, 0.8825, 0.2879, 0.8825, 0.2954, 0.8671, 0.2771, 0.8671, 0.2695, 0.8748, 0.2695, 0.8748, 0.2771, 0.8671, 0.286, 0.8671, 0.2771, 0.8748, 0.2771, 0.8748, 0.286, 0.8671, 0.2954, 0.8671, 0.286, 0.8748, 0.286, 0.8748, 0.2954, 0.8134, 0.1141, 0.821, 0.1141, 0.821, 0.3974, 0.8134, 0.3974, 0.8979, 0.2969, 0.8979, 0.3018, 0.8902, 0.3018, 0.8902, 0.2969, 0.7212, 0.1141, 0.7288, 0.1141, 0.7288, 0.3974, 0.7212, 0.3974, 0.8441, 0.2954, 0.8441, 0.3003, 0.8364, 0.3003, 0.8364, 0.2954, 0.798, 0.3974, 0.7903, 0.3974, 0.7903, 0.1141, 0.798, 0.1141, 0.7365, 0.3974, 0.7288, 0.3974, 0.7288, 0.1141, 0.7365, 0.1141, 0.8671, 0.2954, 0.8748, 0.2954, 0.8748, 0.3003, 0.8671, 0.3003, 0.7058, 0.1141, 0.7135, 0.1141, 0.7135, 0.4291, 0.7058, 0.4291, 0.8902, 0.292, 0.8979, 0.292, 0.8979, 0.2969, 0.8902, 0.2969, 0.6597, 0.4291, 0.652, 0.4291, 0.652, 0.1141, 0.6597, 0.1141, 0.6827, 0.1141, 0.6827, 0.4291, 0.6751, 0.4291, 0.6751, 0.1141, 0.5982, 0.4291, 0.5982, 0.1141, 0.6059, 0.1141, 0.6059, 0.4291, 0.5905, 0.1141, 0.5905, 0.1141, 0.5905, 0.1141, 0.5905, 0.1141, 0.5905, 0.1141, 0.5905, 0.1141, 0.5905, 0.1141, 0.5905, 0.1141, 0.5905, 0.1141, 0.5905, 0.1141, 0.5905, 0.1141, 0.5905, 0.1141, 0.5905, 0.1141, 0.5905, 0.1141, 0.5905, 0.1141, 0.5905, 0.1141, 0.5905, 0.1141, 0.5905, 0.1141, 0.5905, 0.1141, 0.5905, 0.1141, 0.5905, 0.1141, 0.5905, 0.1141, 0.5905, 0.1141, 0.5905, 0.1141, 0.8508, 0.176, 0.8441, 0.1735, 0.8533, 0.1659, 0.8587, 0.1694, 0.8441, 0.1735, 0.8508, 0.176, 0.8458, 0.1836, 0.8384, 0.1824, 0.8384, 0.1824, 0.8458, 0.1836, 0.8441, 0.1918, 0.8364, 0.1918, 0.8364, 0.1918, 0.8441, 0.1918, 0.8458, 0.2001, 0.8384, 0.2013, 0.8384, 0.2013, 0.8458, 0.2001, 0.8508, 0.2077, 0.8441, 0.2101, 0.8441, 0.2101, 0.8508, 0.2077, 0.8587, 0.2143, 0.8533, 0.2177, 0.5905, 0.1141, 0.5905, 0.1141, 0.5905, 0.1141, 0.5905, 0.1141, 0.5905, 0.1141, 0.5905, 0.1141, 0.5905, 0.1141, 0.5905, 0.1141, 0.5905, 0.1141, 0.5905, 0.1141, 0.5905, 0.1141, 0.5905, 0.1141, 0.5905, 0.1141, 0.5905, 0.1141, 0.5905, 0.1141, 0.5905, 0.1141, 0.5905, 0.1141, 0.5905, 0.1141, 0.5905, 0.1141, 0.5905, 0.1141, 0.5905, 0.1141, 0.5905, 0.1141, 0.5905, 0.1141, 0.5905, 0.1141, 0.5905, 0.1141, 0.5905, 0.1141, 0.5905, 0.1141, 0.5905, 0.1141, 0.5905, 0.1141, 0.5905, 0.1141, 0.5905, 0.1141, 0.5905, 0.1141, 0.8731, 0.1559, 0.881, 0.1625, 0.8756, 0.1659, 0.8664, 0.1583, 0.8664, 0.1583, 0.8607, 0.1495, 0.8681, 0.1482, 0.8731, 0.1559, 0.8607, 0.1495, 0.8587, 0.14, 0.8664, 0.14, 0.8681, 0.1482, 0.8587, 0.14, 0.8607, 0.1306, 0.8681, 0.1318, 0.8664, 0.14, 0.8607, 0.1306, 0.8664, 0.1217, 0.8731, 0.1242, 0.8681, 0.1318, 0.8664, 0.1217, 0.8756, 0.1141, 0.881, 0.1176, 0.8731, 0.1242, 0.9041, 0.2484, 0.8964, 0.2484, 0.8964, 0.2402, 0.9041, 0.2402, 0.9041, 0.2561, 0.8964, 0.2561, 0.8964, 0.2484, 0.9041, 0.2484, 0.9041, 0.2626, 0.8964, 0.2626, 0.8964, 0.2561, 0.9041, 0.2561, 0.8825, 0.2854, 0.8902, 0.2854, 0.8902, 0.292, 0.8825, 0.292, 0.8825, 0.2778, 0.8902, 0.2778, 0.8902, 0.2854, 0.8825, 0.2854, 0.8825, 0.2695, 0.8902, 0.2695, 0.8902, 0.2778, 0.8825, 0.2778, 0.881, 0.2601, 0.8887, 0.2601, 0.8887, 0.2695, 0.881, 0.2695, 0.881, 0.2512, 0.8887, 0.2512, 0.8887, 0.2601, 0.881, 0.2601, 0.881, 0.2436, 0.8887, 0.2436, 0.8887, 0.2512, 0.881, 0.2512, 0.8595, 0.2879, 0.8671, 0.2879, 0.8671, 0.2954, 0.8595, 0.2954, 0.8595, 0.279, 0.8671, 0.279, 0.8671, 0.2879, 0.8595, 0.2879, 0.8595, 0.2695, 0.8671, 0.2695, 0.8671, 0.279, 0.8595, 0.279, 0.7596, 0.1141, 0.7673, 0.1141, 0.7673, 0.3974, 0.7596, 0.3974, 0.8964, 0.2626, 0.8964, 0.2675, 0.8887, 0.2675, 0.8887, 0.2626, 0.8057, 0.1141, 0.8134, 0.1141, 0.8134, 0.3974, 0.8057, 0.3974, 0.8441, 0.3003, 0.8441, 0.3052, 0.8364, 0.3052, 0.8364, 0.3003, 0.7442, 0.3974, 0.7365, 0.3974, 0.7365, 0.1141, 0.7442, 0.1141, 0.7826, 0.3974, 0.7749, 0.3974, 0.7749, 0.1141, 0.7826, 0.1141, 0.8518, 0.2954, 0.8595, 0.2954, 0.8595, 0.3003, 0.8518, 0.3003, 0.6366, 0.4291, 0.629, 0.4291, 0.629, 0.1141, 0.6366, 0.1141, 0.8671, 0.3003, 0.8748, 0.3003, 0.8748, 0.3052, 0.8671, 0.3052, 0.6443, 0.1141, 0.652, 0.1141, 0.652, 0.4291, 0.6443, 0.4291, 0.6827, 0.4291, 0.6827, 0.1141, 0.6904, 0.1141, 0.6904, 0.4291, 0.5982, 0.1141, 0.5982, 0.4291, 0.5905, 0.4291, 0.5905, 0.1141, 0.5905, 0.1141, 0.5905, 0.1141, 0.5905, 0.1141, 0.5905, 0.1141, 0.5905, 0.1141, 0.5905, 0.1141, 0.5905, 0.1141, 0.5905, 0.1141, 0.5905, 0.1141, 0.5905, 0.1141, 0.5905, 0.1141, 0.5905, 0.1141, 0.5905, 0.1141, 0.5905, 0.1141, 0.5905, 0.1141, 0.5905, 0.1141, 0.5905, 0.1141, 0.5905, 0.1141, 0.5905, 0.1141, 0.5905, 0.1141, 0.5905, 0.1141, 0.5905, 0.1141, 0.5905, 0.1141, 0.5905, 0.1141, 0.8731, 0.176, 0.8664, 0.1735, 0.8756, 0.1659, 0.881, 0.1694, 0.8664, 0.1735, 0.8731, 0.176, 0.8681, 0.1836, 0.8607, 0.1824, 0.8607, 0.1824, 0.8681, 0.1836, 0.8664, 0.1918, 0.8587, 0.1918, 0.8587, 0.1918, 0.8664, 0.1918, 0.8681, 0.2001, 0.8607, 0.2013, 0.8607, 0.2013, 0.8681, 0.2001, 0.8731, 0.2077, 0.8664, 0.2101, 0.8664, 0.2101, 0.8731, 0.2077, 0.881, 0.2143, 0.8756, 0.2177, 0.5905, 0.1141, 0.5905, 0.1141, 0.5905, 0.1141, 0.5905, 0.1141, 0.5905, 0.1141, 0.5905, 0.1141, 0.5905, 0.1141, 0.5905, 0.1141, 0.5905, 0.1141, 0.5905, 0.1141, 0.5905, 0.1141, 0.5905, 0.1141, 0.5905, 0.1141, 0.5905, 0.1141, 0.5905, 0.1141, 0.5905, 0.1141, 0.5905, 0.1141, 0.5905, 0.1141, 0.5905, 0.1141, 0.5905, 0.1141, 0.5905, 0.1141, 0.5905, 0.1141, 0.5905, 0.1141, 0.5905, 0.1141, 0.5905, 0.1141, 0.5905, 0.1141, 0.5905, 0.1141, 0.5905, 0.1141, 0.5905, 0.1141, 0.5905, 0.1141, 0.5905, 0.1141, 0.5905, 0.1141, 0.8954, 0.1559, 0.9033, 0.1625, 0.8979, 0.1659, 0.8887, 0.1583, 0.8887, 0.1583, 0.883, 0.1495, 0.8904, 0.1482, 0.8954, 0.1559, 0.883, 0.1495, 0.881, 0.14, 0.8887, 0.14, 0.8904, 0.1482, 0.881, 0.14, 0.883, 0.1306, 0.8904, 0.1318, 0.8887, 0.14, 0.883, 0.1306, 0.8887, 0.1217, 0.8954, 0.1242, 0.8904, 0.1318, 0.8887, 0.1217, 0.8979, 0.1141, 0.9033, 0.1176, 0.8954, 0.1242, 0.8902, 0.3002, 0.8825, 0.3002, 0.8825, 0.292, 0.8902, 0.292, 0.8902, 0.3079, 0.8825, 0.3079, 0.8825, 0.3002, 0.8902, 0.3002, 0.8902, 0.3144, 0.8825, 0.3144, 0.8825, 0.3079, 0.8902, 0.3079, 0.8902, 0.2854, 0.8979, 0.2854, 0.8979, 0.292, 0.8902, 0.292, 0.8902, 0.2778, 0.8979, 0.2778, 0.8979, 0.2854, 0.8902, 0.2854, 0.8902, 0.2695, 0.8979, 0.2695, 0.8979, 0.2778, 0.8902, 0.2778, 0.8441, 0.286, 0.8518, 0.286, 0.8518, 0.2954, 0.8441, 0.2954, 0.8441, 0.2771, 0.8518, 0.2771, 0.8518, 0.286, 0.8441, 0.286, 0.8441, 0.2695, 0.8518, 0.2695, 0.8518, 0.2771, 0.8441, 0.2771, 0.8518, 0.2879, 0.8595, 0.2879, 0.8595, 0.2954, 0.8518, 0.2954, 0.8518, 0.279, 0.8595, 0.279, 0.8595, 0.2879, 0.8518, 0.2879, 0.8518, 0.2695, 0.8595, 0.2695, 0.8595, 0.279, 0.8518, 0.279, 0.8287, 0.3974, 0.8287, 0.1141, 0.8364, 0.1141, 0.8364, 0.3974, 0.8595, 0.3003, 0.8671, 0.3003, 0.8671, 0.3052, 0.8595, 0.3052, 0.7135, 0.3974, 0.7135, 0.1141, 0.7212, 0.1141, 0.7212, 0.3974, 0.8441, 0.3003, 0.8518, 0.3003, 0.8518, 0.3052, 0.8441, 0.3052, 0.7442, 0.3974, 0.7442, 0.1141, 0.7519, 0.1141, 0.7519, 0.3974, 0.7826, 0.3974, 0.7826, 0.1141, 0.7903, 0.1141, 0.7903, 0.3974, 0.8441, 0.3003, 0.8441, 0.2954, 0.8518, 0.2954, 0.8518, 0.3003, 0.6443, 0.1141, 0.6443, 0.4291, 0.6366, 0.4291, 0.6366, 0.1141, 0.8902, 0.3066, 0.8902, 0.3018, 0.8979, 0.3018, 0.8979, 0.3066, 0.6213, 0.4291, 0.6213, 0.1141, 0.629, 0.1141, 0.629, 0.4291, 0.6059, 0.1141, 0.6136, 0.1141, 0.6136, 0.4291, 0.6059, 0.4291, 0.6981, 0.4291, 0.6904, 0.4291, 0.6904, 0.1141, 0.6981, 0.1141, 0.5905, 0.1141, 0.5905, 0.1141, 0.5905, 0.1141, 0.5905, 0.1141, 0.5905, 0.1141, 0.5905, 0.1141, 0.5905, 0.1141, 0.5905, 0.1141, 0.5905, 0.1141, 0.5905, 0.1141, 0.5905, 0.1141, 0.5905, 0.1141, 0.5905, 0.1141, 0.5905, 0.1141, 0.5905, 0.1141, 0.5905, 0.1141, 0.5905, 0.1141, 0.5905, 0.1141, 0.5905, 0.1141, 0.5905, 0.1141, 0.5905, 0.1141, 0.5905, 0.1141, 0.5905, 0.1141, 0.5905, 0.1141, 0.8508, 0.1559, 0.8587, 0.1625, 0.8533, 0.1659, 0.8441, 0.1583, 0.8441, 0.1583, 0.8384, 0.1495, 0.8458, 0.1482, 0.8508, 0.1559, 0.8384, 0.1495, 0.8364, 0.14, 0.8441, 0.14, 0.8458, 0.1482, 0.8364, 0.14, 0.8384, 0.1306, 0.8458, 0.1318, 0.8441, 0.14, 0.8384, 0.1306, 0.8441, 0.1217, 0.8508, 0.1242, 0.8458, 0.1318, 0.8441, 0.1217, 0.8533, 0.1141, 0.8587, 0.1176, 0.8508, 0.1242, 0.5905, 0.1141, 0.5905, 0.1141, 0.5905, 0.1141, 0.5905, 0.1141, 0.5905, 0.1141, 0.5905, 0.1141, 0.5905, 0.1141, 0.5905, 0.1141, 0.5905, 0.1141, 0.5905, 0.1141, 0.5905, 0.1141, 0.5905, 0.1141, 0.5905, 0.1141, 0.5905, 0.1141, 0.5905, 0.1141, 0.5905, 0.1141, 0.5905, 0.1141, 0.5905, 0.1141, 0.5905, 0.1141, 0.5905, 0.1141, 0.5905, 0.1141, 0.5905, 0.1141, 0.5905, 0.1141, 0.5905, 0.1141, 0.5905, 0.1141, 0.5905, 0.1141, 0.5905, 0.1141, 0.5905, 0.1141, 0.5905, 0.1141, 0.5905, 0.1141, 0.5905, 0.1141, 0.5905, 0.1141, 0.8508, 0.2278, 0.8441, 0.2253, 0.8533, 0.2177, 0.8587, 0.2212, 0.8441, 0.2253, 0.8508, 0.2278, 0.8458, 0.2354, 0.8384, 0.2342, 0.8384, 0.2342, 0.8458, 0.2354, 0.8441, 0.2436, 0.8364, 0.2436, 0.8364, 0.2436, 0.8441, 0.2436, 0.8458, 0.2519, 0.8384, 0.2531, 0.8384, 0.2531, 0.8458, 0.2519, 0.8508, 0.2595, 0.8441, 0.262, 0.8441, 0.262, 0.8508, 0.2595, 0.8587, 0.2661, 0.8533, 0.2695, 0.9041, 0.232, 0.9041, 0.2402, 0.8964, 0.2402, 0.8964, 0.232, 0.9041, 0.2243, 0.9041, 0.232, 0.8964, 0.232, 0.8964, 0.2243, 0.9041, 0.2177, 0.9041, 0.2243, 0.8964, 0.2243, 0.8964, 0.2177, 0.8887, 0.2468, 0.8887, 0.2402, 0.8964, 0.2402, 0.8964, 0.2468, 0.8887, 0.2544, 0.8887, 0.2468, 0.8964, 0.2468, 0.8964, 0.2544, 0.8887, 0.2626, 0.8887, 0.2544, 0.8964, 0.2544, 0.8964, 0.2626, 0.881, 0.2272, 0.881, 0.2177, 0.8887, 0.2177, 0.8887, 0.2272, 0.881, 0.2361, 0.881, 0.2272, 0.8887, 0.2272, 0.8887, 0.2361, 0.881, 0.2436, 0.881, 0.2361, 0.8887, 0.2361, 0.8887, 0.2436, 0.8364, 0.2771, 0.8364, 0.2695, 0.8441, 0.2695, 0.8441, 0.2771, 0.8364, 0.286, 0.8364, 0.2771, 0.8441, 0.2771, 0.8441, 0.286, 0.8364, 0.2954, 0.8364, 0.286, 0.8441, 0.286, 0.8441, 0.2954])
me_cube_003.materials.append(mat_material_007)
me_cube_003.use_remesh_preserve_volume = False
me_cube_003.use_remesh_preserve_attributes = False
me_cube_003.use_mirror_vertex_groups = False
me_cube_003.update()
me_plane = bpy.data.meshes.new('Plane')
me_plane.from_pydata([(30.0, 15.0, 0.0), (15.0, 30.0, 0.0), (15.0, 15.0, 0.0), (15.51, 26.12, 0.0), (17.01, 22.5, 0.0), (19.39, 19.39, 0.0), (26.12, 15.51, 0.0), (15.0, 31.0, 0.0), (15.0, 27.12, 0.0), (15.38, 27.12, 0.0), (15.0, 25.12, 0.0), (15.93, 25.12, 0.0), (15.0, 29.0, 0.0), (15.14, 29.0, 0.0), (15.0, 18.01, 0.0), (21.22, 18.01, 0.0), (15.0, 16.01, 0.0), (24.92, 16.01, 0.0), (15.0, 17.01, 0.0), (22.5, 17.01, 0.0), (29.0, 15.0, 0.0), (29.0, 15.14, 0.0), (31.0, 15.0, 0.0), (38.0, 15.0, 0.0), (39.0, 15.0, 0.0), (40.0, 15.0, 0.0), (42.0, 15.0, 0.0), (44.0, 15.0, 0.0), (144.0, 15.0, 0.0), (15.0, 131.0, 0.0), (1.5, 31.0, 0.0), (1.5, 131.0, 0.0), (44.0, 1.5, 0.0), (144.0, 1.5, 0.0), (159.0, 15.0, 0.0), (159.0, 1.5, 0.0), (15.0, 146.0, 0.0), (1.5, 146.0, 0.0), (0.0, 15.0, 0.0), (-30.0, 15.0, 0.0), (-15.0, 30.0, 0.0), (-15.0, 15.0, 0.0), (-15.51, 26.12, 0.0), (-17.01, 22.5, 0.0), (-19.39, 19.39, 0.0), (-26.12, 15.51, 0.0), (-15.0, 31.0, 0.0), (0.0, 31.0, 0.0), (-15.0, 27.12, 0.0), (0.0, 27.12, 0.0), (-15.38, 27.12, 0.0), (-15.0, 25.12, 0.0), (0.0, 25.12, 0.0), (-15.93, 25.12, 0.0), (-15.0, 29.0, 0.0), (0.0, 29.0, 0.0), (-15.14, 29.0, 0.0), (-15.0, 18.01, 0.0), (0.0, 18.01, 0.0), (-21.22, 18.01, 0.0), (-15.0, 16.01, 0.0), (0.0, 16.01, 0.0), (-24.92, 16.01, 0.0), (-15.0, 17.01, 0.0), (-23.07, 17.01, 0.0), (0.0, 17.01, 0.0), (-29.0, 15.0, 0.0), (-29.0, 15.14, 0.0), (-31.0, 15.0, 0.0), (-38.0, 15.0, 0.0), (-39.0, 15.0, 0.0), (-40.0, 15.0, 0.0), (-42.0, 15.0, 0.0), (-44.0, 15.0, 0.0), (-144.0, 15.0, 0.0), (-15.0, 131.0, 0.0), (0.0, 131.0, 0.0), (-1.5, 31.0, 0.0), (-1.5, 131.0, 0.0), (-44.0, 1.5, 0.0), (-144.0, 1.5, 0.0), (-159.0, 15.0, 0.0), (-159.0, 1.5, 0.0), (-15.0, 146.0, 0.0), (0.0, 146.0, 0.0), (-1.5, 146.0, 0.0), (30.0, 0.0, 0.0), (30.0, -15.0, 0.0), (15.0, 0.0, 0.0), (15.0, -30.0, 0.0), (15.0, -15.0, 0.0), (15.51, -26.12, 0.0), (17.01, -22.5, 0.0), (19.39, -19.39, 0.0), (26.12, -15.51, 0.0), (15.0, -31.0, 0.0), (15.0, -27.12, 0.0), (15.38, -27.12, 0.0), (15.0, -25.12, 0.0), (15.93, -25.12, 0.0), (15.0, -29.0, 0.0), (15.14, -29.0, 0.0), (15.0, -18.01, 0.0), (21.22, -18.01, 0.0), (15.0, -16.01, 0.0), (24.92, -16.01, 0.0), (15.0, -17.01, 0.0), (23.07, -17.01, 0.0), (29.0, 0.0, 0.0), (29.0, -15.0, 0.0), (29.0, -15.14, 0.0), (31.0, 0.0, 0.0), (31.0, -15.0, 0.0), (38.0, 0.0, 0.0), (38.0, -15.0, 0.0), (39.0, 0.0, 0.0), (39.0, -15.0, 0.0), (40.0, 0.0, 0.0), (40.0, -15.0, 0.0), (42.0, 0.0, 0.0), (42.0, -15.0, 0.0), (44.0, 0.0, 0.0), (44.0, -15.0, 0.0), (144.0, 0.0, 0.0), (144.0, -15.0, 0.0), (15.0, -131.0, 0.0), (1.5, -31.0, 0.0), (1.5, -131.0, 0.0), (44.0, -1.5, 0.0), (144.0, -1.5, 0.0), (159.0, 0.0, 0.0), (159.0, -15.0, 0.0), (159.0, -1.5, 0.0), (15.0, -146.0, 0.0), (1.5, -146.0, 0.0), (0.0, 0.0, 0.0), (-30.0, 0.0, 0.0), (0.0, -15.0, 0.0), (-30.0, -15.0, 0.0), (-15.0, 0.0, 0.0), (-15.0, -30.0, 0.0), (-15.0, -15.0, 0.0), (-15.51, -26.12, 0.0), (-17.01, -22.5, 0.0), (-19.39, -19.39, 0.0), (-26.12, -15.51, 0.0), (-15.0, -31.0, 0.0), (0.0, -31.0, 0.0), (-15.0, -27.12, 0.0), (0.0, -27.12, 0.0), (-15.38, -27.12, 0.0), (-15.0, -25.12, 0.0), (0.0, -25.12, 0.0), (-15.93, -25.12, 0.0), (-15.0, -29.0, 0.0), (0.0, -29.0, 0.0), (-15.14, -29.0, 0.0), (-15.0, -18.01, 0.0), (0.0, -18.01, 0.0), (-21.22, -18.01, 0.0), (-15.0, -16.01, 0.0), (0.0, -16.01, 0.0), (-24.92, -16.01, 0.0), (-15.0, -17.01, 0.0), (-23.07, -17.01, 0.0), (0.0, -17.01, 0.0), (-29.0, 0.0, 0.0), (-29.0, -15.0, 0.0), (-29.0, -15.14, 0.0), (-31.0, 0.0, 0.0), (-31.0, -15.0, 0.0), (-38.0, 0.0, 0.0), (-38.0, -15.0, 0.0), (-39.0, 0.0, 0.0), (-39.0, -15.0, 0.0), (-40.0, 0.0, 0.0), (-40.0, -15.0, 0.0), (-42.0, 0.0, 0.0), (-42.0, -15.0, 0.0), (-44.0, 0.0, 0.0), (-44.0, -15.0, 0.0), (-144.0, 0.0, 0.0), (-144.0, -15.0, 0.0), (-15.0, -131.0, 0.0), (0.0, -131.0, 0.0), (-1.5, -31.0, 0.0), (-1.5, -131.0, 0.0), (-44.0, -1.5, 0.0), (-144.0, -1.5, 0.0), (-159.0, 0.0, 0.0), (-159.0, -15.0, 0.0), (-159.0, -1.5, 0.0), (-15.0, -146.0, 0.0), (0.0, -146.0, 0.0), (-1.5, -146.0, 0.0), (30.0, 15.0, -1.0), (15.0, 30.0, -1.0), (15.51, 26.12, -1.0), (17.01, 22.5, -1.0), (19.39, 19.39, -1.0), (26.12, 15.51, -1.0), (15.0, 31.0, -1.0), (15.38, 27.12, -1.0), (15.93, 25.12, -1.0), (15.14, 29.0, -1.0), (21.22, 18.01, -1.0), (24.92, 16.01, -1.0), (22.5, 17.01, -1.0), (29.0, 15.14, -1.0), (31.0, 15.0, -1.0), (38.0, 15.0, -1.0), (39.0, 15.0, -1.0), (40.0, 15.0, -1.0), (42.0, 15.0, -1.0), (44.0, 15.0, -1.0), (144.0, 15.0, -1.0), (15.0, 131.0, -1.0), (159.0, 15.0, -1.0), (159.0, 1.5, -1.0), (15.0, 146.0, -1.0), (1.5, 146.0, -1.0), (-30.0, 15.0, -1.0), (-15.0, 30.0, -1.0), (-15.51, 26.12, -1.0), (-17.01, 22.5, -1.0), (-19.39, 19.39, -1.0), (-26.12, 15.51, -1.0), (-15.0, 31.0, -1.0), (-15.38, 27.12, -1.0), (-15.93, 25.12, -1.0), (-15.14, 29.0, -1.0), (-21.22, 18.01, -1.0), (-24.92, 16.01, -1.0), (-23.07, 17.01, -1.0), (-29.0, 15.14, -1.0), (-31.0, 15.0, -1.0), (-38.0, 15.0, -1.0), (-39.0, 15.0, -1.0), (-40.0, 15.0, -1.0), (-42.0, 15.0, -1.0), (-44.0, 15.0, -1.0), (-144.0, 15.0, -1.0), (-15.0, 131.0, -1.0), (-159.0, 15.0, -1.0), (-159.0, 1.5, -1.0), (-15.0, 146.0, -1.0), (0.0, 146.0, -1.0), (-1.5, 146.0, -1.0), (30.0, -15.0, -1.0), (15.0, -30.0, -1.0), (15.51, -26.12, -1.0), (17.01, -22.5, -1.0), (19.39, -19.39, -1.0), (26.12, -15.51, -1.0), (15.0, -31.0, -1.0), (15.38, -27.12, -1.0), (15.93, -25.12, -1.0), (15.14, -29.0, -1.0), (21.22, -18.01, -1.0), (24.92, -16.01, -1.0), (23.07, -17.01, -1.0), (29.0, -15.14, -1.0), (31.0, -15.0, -1.0), (38.0, -15.0, -1.0), (39.0, -15.0, -1.0), (40.0, -15.0, -1.0), (42.0, -15.0, -1.0), (44.0, -15.0, -1.0), (144.0, -15.0, -1.0), (15.0, -131.0, -1.0), (159.0, 0.0, -1.0), (159.0, -15.0, -1.0), (159.0, -1.5, -1.0), (15.0, -146.0, -1.0), (1.5, -146.0, -1.0), (-30.0, -15.0, -1.0), (-15.0, -30.0, -1.0), (-15.51, -26.12, -1.0), (-17.01, -22.5, -1.0), (-19.39, -19.39, -1.0), (-26.12, -15.51, -1.0), (-15.0, -31.0, -1.0), (-15.38, -27.12, -1.0), (-15.93, -25.12, -1.0), (-15.14, -29.0, -1.0), (-21.22, -18.01, -1.0), (-24.92, -16.01, -1.0), (-23.07, -17.01, -1.0), (-29.0, -15.14, -1.0), (-31.0, -15.0, -1.0), (-38.0, -15.0, -1.0), (-39.0, -15.0, -1.0), (-40.0, -15.0, -1.0), (-42.0, -15.0, -1.0), (-44.0, -15.0, -1.0), (-144.0, -15.0, -1.0), (-15.0, -131.0, -1.0), (-159.0, 0.0, -1.0), (-159.0, -15.0, -1.0), (-159.0, -1.5, -1.0), (-15.0, -146.0, -1.0), (0.0, -146.0, -1.0), (-1.5, -146.0, -1.0)], [], [(17, 16, 2, 20, 21, 6), (135, 88, 2, 38), (1, 7, 30, 47, 55, 12, 13), (8, 49, 52, 10, 11, 3, 9), (49, 8, 12, 55), (9, 13, 12, 8), (0, 86, 111, 22), (38, 2, 16, 61), (15, 14, 18, 19), (4, 11, 10, 14, 15, 5), (52, 58, 14, 10), (17, 19, 18, 16), (58, 65, 18, 14), (61, 16, 18, 65), (20, 0, 21), (108, 86, 0, 20), (20, 2, 88, 108), (22, 111, 113, 23), (23, 113, 115, 24), (24, 115, 117, 25), (25, 117, 119, 26), (26, 119, 121, 32, 27), (123, 33, 32, 121), (76, 47, 30, 31), (29, 31, 30, 7), (28, 27, 32, 33), (33, 123, 130, 35), (28, 33, 35, 34), (31, 29, 36, 37), (76, 31, 37, 84), (62, 45, 67, 66, 41, 60), (135, 38, 41, 139), (40, 56, 54, 55, 47, 77, 46), (48, 50, 42, 53, 51, 52, 49), (49, 55, 54, 48), (50, 48, 54, 56), (39, 68, 169, 136), (38, 61, 60, 41), (59, 64, 63, 57), (43, 44, 59, 57, 51, 53), (52, 51, 57, 58), (62, 60, 63, 64), (58, 57, 63, 65), (61, 65, 63, 60), (66, 67, 39), (166, 66, 39, 136), (66, 166, 139, 41), (68, 69, 171, 169), (69, 70, 173, 171), (70, 71, 175, 173), (71, 72, 177, 175), (72, 73, 79, 179, 177), (181, 179, 79, 80), (76, 78, 77, 47), (75, 46, 77, 78), (74, 80, 79, 73), (80, 82, 189, 181), (74, 81, 82, 80), (78, 85, 83, 75), (76, 84, 85, 78), (105, 94, 110, 109, 90, 104), (135, 137, 90, 88), (89, 101, 100, 155, 147, 126, 95), (96, 97, 91, 99, 98, 152, 149), (149, 155, 100, 96), (97, 96, 100, 101), (87, 112, 111, 86), (137, 161, 104, 90), (103, 107, 106, 102), (92, 93, 103, 102, 98, 99), (152, 98, 102, 158), (105, 104, 106, 107), (158, 102, 106, 165), (161, 165, 106, 104), (109, 110, 87), (108, 109, 87, 86), (109, 108, 88, 90), (112, 114, 113, 111), (114, 116, 115, 113), (116, 118, 117, 115), (118, 120, 119, 117), (120, 122, 128, 121, 119), (123, 121, 128, 129), (184, 127, 126, 147), (125, 95, 126, 127), (124, 129, 128, 122), (129, 132, 130, 123), (124, 131, 132, 129), (127, 134, 133, 125), (184, 193, 134, 127), (162, 160, 141, 167, 168, 145), (135, 139, 141, 137), (140, 146, 185, 147, 155, 154, 156), (148, 149, 152, 151, 153, 142, 150), (149, 148, 154, 155), (150, 156, 154, 148), (138, 136, 169, 170), (137, 141, 160, 161), (159, 157, 163, 164), (143, 153, 151, 157, 159, 144), (152, 158, 157, 151), (162, 164, 163, 160), (158, 165, 163, 157), (161, 160, 163, 165), (167, 138, 168), (166, 136, 138, 167), (167, 141, 139, 166), (170, 169, 171, 172), (172, 171, 173, 174), (174, 173, 175, 176), (176, 175, 177, 178), (178, 177, 179, 187, 180), (181, 188, 187, 179), (184, 147, 185, 186), (183, 186, 185, 146), (182, 180, 187, 188), (188, 181, 189, 191), (182, 188, 191, 190), (186, 183, 192, 194), (184, 186, 194, 193), (53, 42, 223, 229), (69, 68, 235, 236), (180, 182, 295, 294), (153, 143, 278, 283), (120, 118, 265, 266), (50, 56, 230, 228), (74, 73, 240, 241), (130, 132, 272, 270), (85, 84, 246, 247), (22, 23, 210, 209), (143, 144, 279, 278), (91, 97, 255, 250), (19, 17, 206, 207), (27, 28, 215, 214), (43, 53, 229, 224), (3, 11, 203, 197), (28, 34, 217, 215), (44, 43, 224, 225), (192, 183, 296, 300), (83, 85, 247, 245), (11, 4, 198, 203), (174, 176, 292, 291), (114, 112, 262, 263), (72, 71, 238, 239), (190, 191, 299, 298), (4, 5, 199, 198), (84, 37, 220, 246), (145, 168, 288, 280), (1, 13, 204, 196), (25, 26, 213, 212), (183, 146, 281, 296), (122, 120, 266, 267), (15, 19, 207, 205), (159, 164, 287, 285), (131, 124, 268, 271), (94, 105, 259, 253), (146, 140, 276, 281), (5, 15, 205, 199), (191, 189, 297, 299), (37, 36, 219, 220), (64, 59, 231, 233), (82, 81, 243, 244), (138, 275, 288, 168), (112, 87, 248, 262), (70, 69, 236, 237), (13, 9, 202, 204), (40, 46, 227, 222), (46, 75, 242, 227), (134, 193, 301, 274), (75, 83, 245, 242), (67, 45, 226, 234), (23, 24, 211, 210), (176, 178, 293, 292), (150, 142, 277, 282), (116, 114, 263, 264), (164, 162, 286, 287), (105, 107, 260, 259), (189, 82, 244, 297), (7, 1, 196, 201), (6, 21, 208, 200), (99, 91, 250, 256), (42, 50, 228, 223), (124, 122, 267, 268), (34, 35, 218, 217), (62, 64, 233, 232), (133, 134, 274, 273), (67, 234, 221, 39), (92, 99, 256, 251), (29, 7, 201, 216), (73, 72, 239, 240), (182, 190, 298, 295), (144, 159, 285, 279), (9, 3, 197, 202), (0, 195, 208, 21), (36, 29, 216, 219), (170, 172, 290, 289), (93, 92, 251, 252), (26, 27, 214, 213), (101, 89, 249, 257), (35, 130, 270, 218), (59, 44, 225, 231), (107, 103, 258, 260), (178, 180, 294, 293), (118, 116, 264, 265), (193, 194, 302, 301), (103, 93, 252, 258), (138, 170, 289, 275), (110, 94, 253, 261), (71, 70, 237, 238), (140, 156, 284, 276), (97, 101, 257, 255), (125, 133, 273, 269), (24, 25, 212, 211), (68, 39, 221, 235), (17, 6, 200, 206), (56, 40, 222, 230), (194, 192, 300, 302), (162, 145, 280, 286), (132, 131, 271, 272), (81, 74, 241, 243), (172, 174, 291, 290), (142, 153, 283, 277), (110, 261, 248, 87), (89, 95, 254, 249), (156, 150, 282, 284), (95, 125, 269, 254), (0, 22, 209, 195), (45, 62, 232, 226), (209, 210, 211, 212, 213, 214, 215, 217, 218, 270, 272, 271, 268, 267, 266, 265, 264, 263, 262, 248, 261, 253, 259, 260, 258, 252, 251, 256, 250, 255, 257, 249, 254, 269, 273, 274, 301, 302, 300, 296, 281, 276, 284, 282, 277, 283, 278, 279, 285, 287, 286, 280, 288, 275, 289, 290, 291, 292, 293, 294, 295, 298, 299, 297, 244, 243, 241, 240, 239, 238, 237, 236, 235, 221, 234, 226, 232, 233, 231, 225, 224, 229, 223, 228, 230, 222, 227, 242, 245, 247, 246, 220, 219, 216, 201, 196, 204, 202, 197, 203, 198, 199, 205, 207, 206, 200, 208, 195)])
_uv = me_plane.uv_layers.new(name='UVMap')
_uv.uv.foreach_set('vector', [0.4484, 0.5555, 0.4484, 0.584, 0.4459, 0.584, 0.4459, 0.5437, 0.4462, 0.5437, 0.4471, 0.552, 0.4087, 0.6271, 0.4087, 0.584, 0.4459, 0.584, 0.4459, 0.6271, 0.6291, 0.5497, 0.6291, 0.5531, 0.5855, 0.5531, 0.5806, 0.5531, 0.5806, 0.5463, 0.6291, 0.5463, 0.6296, 0.5463, 0.6291, 0.5399, 0.5806, 0.5399, 0.5806, 0.5331, 0.6291, 0.5331, 0.6321, 0.5331, 0.6308, 0.5365, 0.6303, 0.5399, 0.4086, 0.8766, 0.4086, 0.8335, 0.4133, 0.8335, 0.4133, 0.8766, 0.4086, 0.8324, 0.4133, 0.8331, 0.4133, 0.8335, 0.4086, 0.8335, 0.9336, 0.8453, 0.9336, 0.7943, 0.9369, 0.7943, 0.9369, 0.8453, 0.4459, 0.6271, 0.4459, 0.584, 0.4484, 0.584, 0.4484, 0.6271, 0.9304, 0.7151, 0.9304, 0.7362, 0.9272, 0.7362, 0.9272, 0.7107, 0.3977, 0.7226, 0.4042, 0.7257, 0.4042, 0.7283, 0.3866, 0.7283, 0.3866, 0.7105, 0.39, 0.7157, 0.4042, 0.7715, 0.3866, 0.7715, 0.3866, 0.7283, 0.4042, 0.7283, 0.9239, 0.7025, 0.9272, 0.7107, 0.9272, 0.7362, 0.9239, 0.7362, 0.9304, 0.7872, 0.9272, 0.7872, 0.9272, 0.7362, 0.9304, 0.7362, 0.9239, 0.7872, 0.9239, 0.7362, 0.9272, 0.7362, 0.9272, 0.7872, 0.0, 0.0, 1.0, 0.0, 1.0, 1.0, 0.9304, 0.7943, 0.9336, 0.7943, 0.9336, 0.8453, 0.9304, 0.8453, 0.4459, 0.5437, 0.4459, 0.584, 0.4087, 0.584, 0.4087, 0.5437, 0.3863, 0.8324, 0.3863, 0.8756, 0.369, 0.8756, 0.369, 0.8324, 0.9369, 0.6351, 0.9369, 0.5841, 0.9401, 0.5841, 0.9401, 0.6351, 0.9401, 0.6351, 0.9401, 0.5841, 0.9433, 0.5841, 0.9433, 0.6351, 0.4042, 0.7967, 0.4042, 0.7536, 0.4092, 0.7536, 0.4092, 0.7967, 0.827, 0.8798, 0.7785, 0.8798, 0.7785, 0.873, 0.7833, 0.873, 0.827, 0.873, 0.7785, 0.5331, 0.7833, 0.5331, 0.7833, 0.873, 0.7785, 0.873, 0.5806, 0.893, 0.5806, 0.5531, 0.5855, 0.5531, 0.5855, 0.893, 0.2945, 0.8312, 0.261, 0.8312, 0.261, 0.5437, 0.2945, 0.5437, 0.1457, 0.5869, 0.1457, 0.8743, 0.1122, 0.8743, 0.1122, 0.5869, 0.1122, 0.5869, 0.1085, 0.5869, 0.1085, 0.5437, 0.1122, 0.5437, 0.1457, 0.5869, 0.1122, 0.5869, 0.1122, 0.5437, 0.1457, 0.5437, 0.261, 0.8312, 0.2945, 0.8312, 0.2945, 0.8743, 0.261, 0.8743, 0.2573, 0.8312, 0.261, 0.8312, 0.261, 0.8743, 0.2573, 0.8743, 0.4484, 0.6987, 0.4471, 0.7022, 0.4462, 0.7105, 0.4459, 0.7105, 0.4459, 0.6702, 0.4484, 0.6702, 0.4087, 0.6271, 0.4459, 0.6271, 0.4459, 0.6702, 0.4087, 0.6702, 0.5321, 0.5497, 0.5317, 0.5463, 0.5321, 0.5463, 0.5806, 0.5463, 0.5806, 0.5531, 0.5758, 0.5531, 0.5321, 0.5531, 0.5321, 0.5399, 0.5309, 0.5399, 0.5305, 0.5365, 0.5291, 0.5331, 0.5321, 0.5331, 0.5806, 0.5331, 0.5806, 0.5399, 0.4086, 0.8766, 0.4133, 0.8766, 0.4133, 0.9198, 0.4086, 0.9198, 0.4086, 0.9209, 0.4086, 0.9198, 0.4133, 0.9198, 0.4133, 0.9202, 0.9336, 0.7433, 0.9304, 0.7433, 0.9304, 0.6923, 0.9336, 0.6923, 0.4459, 0.6271, 0.4484, 0.6271, 0.4484, 0.6702, 0.4459, 0.6702, 0.9304, 0.8593, 0.9272, 0.8656, 0.9272, 0.8382, 0.9304, 0.8382, 0.3977, 0.8203, 0.39, 0.8272, 0.3866, 0.8324, 0.3866, 0.8146, 0.4042, 0.8146, 0.4042, 0.8172, 0.4042, 0.7715, 0.4042, 0.8146, 0.3866, 0.8146, 0.3866, 0.7715, 0.9239, 0.8719, 0.9239, 0.8382, 0.9272, 0.8382, 0.9272, 0.8656, 0.9304, 0.7872, 0.9304, 0.8382, 0.9272, 0.8382, 0.9272, 0.7872, 0.9239, 0.7872, 0.9272, 0.7872, 0.9272, 0.8382, 0.9239, 0.8382, 0.0, 0.0, 1.0, 0.0, 1.0, 1.0, 0.9369, 0.6923, 0.9369, 0.7433, 0.9336, 0.7433, 0.9336, 0.6923, 0.4459, 0.7105, 0.4087, 0.7105, 0.4087, 0.6702, 0.4459, 0.6702, 0.3863, 0.8324, 0.4037, 0.8324, 0.4037, 0.8756, 0.3863, 0.8756, 0.9369, 0.9473, 0.9336, 0.9473, 0.9336, 0.8963, 0.9369, 0.8963, 0.9336, 0.9473, 0.9304, 0.9473, 0.9304, 0.8963, 0.9336, 0.8963, 0.4086, 0.9187, 0.4037, 0.9187, 0.4037, 0.8756, 0.4086, 0.8756, 0.827, 0.8798, 0.827, 0.873, 0.8706, 0.873, 0.8754, 0.873, 0.8754, 0.8798, 0.8754, 0.5331, 0.8754, 0.873, 0.8706, 0.873, 0.8706, 0.5331, 0.5806, 0.893, 0.5758, 0.893, 0.5758, 0.5531, 0.5806, 0.5531, 0.2201, 0.8312, 0.2201, 0.5437, 0.2536, 0.5437, 0.2536, 0.8312, 0.2945, 0.5869, 0.328, 0.5869, 0.328, 0.8743, 0.2945, 0.8743, 0.328, 0.5869, 0.328, 0.5437, 0.3317, 0.5437, 0.3317, 0.5869, 0.2945, 0.5869, 0.2945, 0.5437, 0.328, 0.5437, 0.328, 0.5869, 0.2536, 0.8312, 0.2536, 0.8743, 0.2201, 0.8743, 0.2201, 0.8312, 0.2573, 0.8312, 0.2573, 0.8743, 0.2536, 0.8743, 0.2536, 0.8312, 0.369, 0.5555, 0.3702, 0.552, 0.3711, 0.5437, 0.3715, 0.5437, 0.3715, 0.584, 0.369, 0.584, 0.4087, 0.6271, 0.3715, 0.6271, 0.3715, 0.584, 0.4087, 0.584, 0.7295, 0.8764, 0.73, 0.8798, 0.7295, 0.8798, 0.6811, 0.8798, 0.6811, 0.873, 0.6859, 0.873, 0.7295, 0.873, 0.9304, 0.5362, 0.9304, 0.535, 0.9336, 0.5345, 0.9369, 0.5331, 0.9369, 0.5362, 0.9369, 0.5872, 0.9304, 0.5872, 0.4138, 0.7547, 0.4092, 0.7547, 0.4092, 0.7115, 0.4138, 0.7115, 0.4138, 0.7105, 0.4138, 0.7115, 0.4092, 0.7115, 0.4092, 0.7112, 0.9336, 0.7433, 0.9369, 0.7433, 0.9369, 0.7943, 0.9336, 0.7943, 0.3715, 0.6271, 0.369, 0.6271, 0.369, 0.584, 0.3715, 0.584, 0.9239, 0.5457, 0.9272, 0.5394, 0.9272, 0.5668, 0.9239, 0.5668, 0.3754, 0.7226, 0.3832, 0.7157, 0.3866, 0.7105, 0.3866, 0.7283, 0.369, 0.7283, 0.369, 0.7257, 0.369, 0.7715, 0.369, 0.7283, 0.3866, 0.7283, 0.3866, 0.7715, 0.9304, 0.5331, 0.9304, 0.5668, 0.9272, 0.5668, 0.9272, 0.5394, 0.9239, 0.6178, 0.9239, 0.5668, 0.9272, 0.5668, 0.9272, 0.6178, 0.9304, 0.6178, 0.9272, 0.6178, 0.9272, 0.5668, 0.9304, 0.5668, 0.0, 0.0, 1.0, 0.0, 1.0, 1.0, 0.9304, 0.7943, 0.9304, 0.7433, 0.9336, 0.7433, 0.9336, 0.7943, 0.3715, 0.5437, 0.4087, 0.5437, 0.4087, 0.584, 0.3715, 0.584, 0.3863, 0.9187, 0.369, 0.9187, 0.369, 0.8756, 0.3863, 0.8756, 0.9369, 0.5331, 0.9401, 0.5331, 0.9401, 0.5841, 0.9369, 0.5841, 0.9401, 0.5331, 0.9433, 0.5331, 0.9433, 0.5841, 0.9401, 0.5841, 0.4042, 0.7105, 0.4092, 0.7105, 0.4092, 0.7536, 0.4042, 0.7536, 0.73, 0.8798, 0.73, 0.873, 0.7736, 0.873, 0.7785, 0.873, 0.7785, 0.8798, 0.7785, 0.5331, 0.7785, 0.873, 0.7736, 0.873, 0.7736, 0.5331, 0.6811, 0.5331, 0.6859, 0.5331, 0.6859, 0.873, 0.6811, 0.873, 0.1457, 0.8312, 0.1457, 0.5437, 0.1792, 0.5437, 0.1792, 0.8312, 0.07127, 0.5869, 0.1048, 0.5869, 0.1048, 0.8743, 0.07127, 0.8743, 0.1048, 0.5869, 0.1048, 0.5437, 0.1085, 0.5437, 0.1085, 0.5869, 0.07127, 0.5869, 0.07127, 0.5437, 0.1048, 0.5437, 0.1048, 0.5869, 0.1792, 0.8312, 0.1792, 0.8743, 0.1457, 0.8743, 0.1457, 0.8312, 0.1829, 0.8312, 0.1829, 0.8743, 0.1792, 0.8743, 0.1792, 0.8312, 0.369, 0.6987, 0.369, 0.6702, 0.3715, 0.6702, 0.3715, 0.7105, 0.3711, 0.7105, 0.3702, 0.7022, 0.4087, 0.6271, 0.4087, 0.6702, 0.3715, 0.6702, 0.3715, 0.6271, 0.6326, 0.8764, 0.6326, 0.873, 0.6762, 0.873, 0.6811, 0.873, 0.6811, 0.8798, 0.6326, 0.8798, 0.6321, 0.8798, 0.9304, 0.6382, 0.9304, 0.5872, 0.9369, 0.5872, 0.9369, 0.6382, 0.9369, 0.6414, 0.9336, 0.6399, 0.9304, 0.6395, 0.4138, 0.7547, 0.4138, 0.7978, 0.4092, 0.7978, 0.4092, 0.7547, 0.0, 0.0, 1.0, 0.0, 1.0, 1.0, 0.0, 1.0, 0.9336, 0.6414, 0.9336, 0.6923, 0.9304, 0.6923, 0.9304, 0.6414, 0.3715, 0.6271, 0.3715, 0.6702, 0.369, 0.6702, 0.369, 0.6271, 0.9239, 0.6899, 0.9239, 0.6688, 0.9272, 0.6688, 0.9272, 0.6962, 0.3754, 0.8203, 0.369, 0.8172, 0.369, 0.8146, 0.3866, 0.8146, 0.3866, 0.8324, 0.3832, 0.8272, 0.369, 0.7715, 0.3866, 0.7715, 0.3866, 0.8146, 0.369, 0.8146, 0.9304, 0.7025, 0.9272, 0.6962, 0.9272, 0.6688, 0.9304, 0.6688, 0.9239, 0.6178, 0.9272, 0.6178, 0.9272, 0.6688, 0.9239, 0.6688, 0.9304, 0.6178, 0.9304, 0.6688, 0.9272, 0.6688, 0.9272, 0.6178, 0.0, 0.0, 1.0, 0.0, 1.0, 1.0, 0.9369, 0.6923, 0.9336, 0.6923, 0.9336, 0.6414, 0.9369, 0.6414, 0.3715, 0.7105, 0.3715, 0.6702, 0.4087, 0.6702, 0.4087, 0.7105, 0.3863, 0.9187, 0.3863, 0.8756, 0.4037, 0.8756, 0.4037, 0.9187, 0.9369, 0.8453, 0.9369, 0.8963, 0.9336, 0.8963, 0.9336, 0.8453, 0.9336, 0.8453, 0.9336, 0.8963, 0.9304, 0.8963, 0.9304, 0.8453, 0.4086, 0.8324, 0.4086, 0.8756, 0.4037, 0.8756, 0.4037, 0.8324, 0.9239, 0.8798, 0.8754, 0.8798, 0.8754, 0.873, 0.8803, 0.873, 0.9239, 0.873, 0.8754, 0.5331, 0.8803, 0.5331, 0.8803, 0.873, 0.8754, 0.873, 0.6811, 0.5331, 0.6811, 0.873, 0.6762, 0.873, 0.6762, 0.5331, 0.2201, 0.8312, 0.1866, 0.8312, 0.1866, 0.5437, 0.2201, 0.5437, 0.369, 0.5869, 0.369, 0.8743, 0.3355, 0.8743, 0.3355, 0.5869, 0.3355, 0.5869, 0.3317, 0.5869, 0.3317, 0.5437, 0.3355, 0.5437, 0.369, 0.5869, 0.3355, 0.5869, 0.3355, 0.5437, 0.369, 0.5437, 0.1866, 0.8312, 0.2201, 0.8312, 0.2201, 0.8743, 0.1866, 0.8743, 0.1829, 0.8312, 0.1866, 0.8312, 0.1866, 0.8743, 0.1829, 0.8743, 0.0, 0.0, 1.0, 0.0, 1.0, 1.0, 0.0, 1.0, 0.0, 0.0, 1.0, 0.0, 1.0, 1.0, 0.0, 1.0, 0.0, 0.0, 1.0, 0.0, 1.0, 1.0, 0.0, 1.0, 0.0, 0.0, 1.0, 0.0, 1.0, 1.0, 0.0, 1.0, 0.0, 0.0, 1.0, 0.0, 1.0, 1.0, 0.0, 1.0, 0.0, 0.0, 1.0, 0.0, 1.0, 1.0, 0.0, 1.0, 0.0, 0.0, 1.0, 0.0, 1.0, 1.0, 0.0, 1.0, 0.897, 0.2085, 0.897, 0.2064, 0.8985, 0.2064, 0.8985, 0.2085, 0.897, 0.1688, 0.897, 0.1667, 0.8985, 0.1667, 0.8985, 0.1688, 0.0, 0.0, 1.0, 0.0, 1.0, 1.0, 0.0, 1.0, 0.0, 0.0, 1.0, 0.0, 1.0, 1.0, 0.0, 1.0, 0.0, 0.0, 1.0, 0.0, 1.0, 1.0, 0.0, 1.0, 0.0, 0.0, 1.0, 0.0, 1.0, 1.0, 0.0, 1.0, 0.0, 0.0, 1.0, 0.0, 1.0, 1.0, 0.0, 1.0, 0.0, 0.0, 1.0, 0.0, 1.0, 1.0, 0.0, 1.0, 0.0, 0.0, 1.0, 0.0, 1.0, 1.0, 0.0, 1.0, 0.0, 0.0, 1.0, 0.0, 1.0, 1.0, 0.0, 1.0, 0.0, 0.0, 1.0, 0.0, 1.0, 1.0, 0.0, 1.0, 0.0, 0.0, 1.0, 0.0, 1.0, 1.0, 0.0, 1.0, 0.897, 0.1876, 0.897, 0.1688, 0.8985, 0.1688, 0.8985, 0.1876, 0.0, 0.0, 1.0, 0.0, 1.0, 1.0, 0.0, 1.0, 0.0, 0.0, 1.0, 0.0, 1.0, 1.0, 0.0, 1.0, 0.0, 0.0, 1.0, 0.0, 1.0, 1.0, 0.0, 1.0, 0.0, 0.0, 1.0, 0.0, 1.0, 1.0, 0.0, 1.0, 0.897, 0.104, 0.897, 0.08515, 0.8985, 0.08515, 0.8985, 0.104, 0.0, 0.0, 1.0, 0.0, 1.0, 1.0, 0.0, 1.0, 0.897, 0.1667, 0.897, 0.1646, 0.8985, 0.1646, 0.8985, 0.1667, 0.0, 0.0, 1.0, 0.0, 1.0, 1.0, 0.0, 1.0, 0.0, 0.0, 1.0, 0.0, 1.0, 1.0, 0.0, 1.0, 0.0, 0.0, 1.0, 0.0, 1.0, 1.0, 0.0, 1.0, 0.0, 0.0, 1.0, 0.0, 1.0, 1.0, 0.0, 1.0, 0.0, 0.0, 1.0, 0.0, 1.0, 1.0, 0.0, 1.0, 0.0, 0.0, 1.0, 0.0, 1.0, 1.0, 0.0, 1.0, 0.0, 0.0, 1.0, 0.0, 1.0, 1.0, 0.0, 1.0, 0.0, 0.0, 1.0, 0.0, 1.0, 1.0, 0.0, 1.0, 0.0, 0.0, 1.0, 0.0, 1.0, 1.0, 0.0, 1.0, 0.0, 0.0, 1.0, 0.0, 1.0, 1.0, 0.0, 1.0, 0.0, 0.0, 1.0, 0.0, 1.0, 1.0, 0.0, 1.0, 0.897, 0.08515, 0.897, 0.08306, 0.8985, 0.08306, 0.8985, 0.08515, 0.897, 0.1646, 0.897, 0.1458, 0.8985, 0.1458, 0.8985, 0.1646, 0.0, 0.0, 1.0, 0.0, 1.0, 1.0, 0.0, 1.0, 0.897, 0.08097, 0.897, 0.06215, 0.8985, 0.06215, 0.8985, 0.08097, 0.0, 0.0, 1.0, 0.0, 1.0, 1.0, 0.0, 1.0, 0.0, 0.0, 1.0, 0.0, 1.0, 1.0, 0.0, 1.0, 0.0, 0.0, 1.0, 0.0, 1.0, 1.0, 0.0, 1.0, 0.0, 0.0, 1.0, 0.0, 1.0, 1.0, 0.0, 1.0, 0.0, 0.0, 1.0, 0.0, 1.0, 1.0, 0.0, 1.0, 0.0, 0.0, 1.0, 0.0, 1.0, 1.0, 0.0, 1.0, 0.897, 0.127, 0.897, 0.1249, 0.8985, 0.1249, 0.8985, 0.127, 0.0, 0.0, 1.0, 0.0, 1.0, 1.0, 0.0, 1.0, 0.0, 0.0, 1.0, 0.0, 1.0, 1.0, 0.0, 1.0, 0.0, 0.0, 1.0, 0.0, 1.0, 1.0, 0.0, 1.0, 0.0, 0.0, 1.0, 0.0, 1.0, 1.0, 0.0, 1.0, 0.0, 0.0, 1.0, 0.0, 1.0, 1.0, 0.0, 1.0, 0.0, 0.0, 1.0, 0.0, 1.0, 1.0, 0.0, 1.0, 0.0, 0.0, 1.0, 0.0, 1.0, 1.0, 0.0, 1.0, 0.0, 0.0, 1.0, 0.0, 1.0, 1.0, 0.0, 1.0, 0.897, 0.08306, 0.897, 0.08097, 0.8985, 0.08097, 0.8985, 0.08306, 0.0, 0.0, 1.0, 0.0, 1.0, 1.0, 0.0, 1.0, 0.0, 0.0, 1.0, 0.0, 1.0, 1.0, 0.0, 1.0, 0.0, 0.0, 1.0, 0.0, 1.0, 1.0, 0.0, 1.0, 0.0, 0.0, 1.0, 0.0, 1.0, 1.0, 0.0, 1.0, 0.0, 0.0, 1.0, 0.0, 1.0, 1.0, 0.0, 1.0, 0.897, 0.2294, 0.897, 0.2106, 0.8985, 0.2106, 0.8985, 0.2294, 0.0, 0.0, 1.0, 0.0, 1.0, 1.0, 0.0, 1.0, 0.897, 0.1458, 0.897, 0.127, 0.8985, 0.127, 0.8985, 0.1458, 0.0, 0.0, 1.0, 0.0, 1.0, 1.0, 0.0, 1.0, 0.0, 0.0, 1.0, 0.0, 1.0, 1.0, 0.0, 1.0, 0.0, 0.0, 1.0, 0.0, 1.0, 1.0, 0.0, 1.0, 0.0, 0.0, 1.0, 0.0, 1.0, 1.0, 0.0, 1.0, 0.0, 0.0, 1.0, 0.0, 1.0, 1.0, 0.0, 1.0, 0.0, 0.0, 1.0, 0.0, 1.0, 1.0, 0.0, 1.0, 0.0, 0.0, 1.0, 0.0, 1.0, 1.0, 0.0, 1.0, 0.0, 0.0, 1.0, 0.0, 1.0, 1.0, 0.0, 1.0, 0.0, 0.0, 1.0, 0.0, 1.0, 1.0, 0.0, 1.0, 0.0, 0.0, 1.0, 0.0, 1.0, 1.0, 0.0, 1.0, 0.0, 0.0, 1.0, 0.0, 1.0, 1.0, 0.0, 1.0, 0.0, 0.0, 1.0, 0.0, 1.0, 1.0, 0.0, 1.0, 0.0, 0.0, 1.0, 0.0, 1.0, 1.0, 0.0, 1.0, 0.897, 0.2106, 0.897, 0.2085, 0.8985, 0.2085, 0.8985, 0.2106, 0.0, 0.0, 1.0, 0.0, 1.0, 1.0, 0.0, 1.0, 0.0, 0.0, 1.0, 0.0, 1.0, 1.0, 0.0, 1.0, 0.0, 0.0, 1.0, 0.0, 1.0, 1.0, 0.0, 1.0, 0.0, 0.0, 1.0, 0.0, 1.0, 1.0, 0.0, 1.0, 0.897, 0.1249, 0.897, 0.1228, 0.8985, 0.1228, 0.8985, 0.1249, 0.0, 0.0, 1.0, 0.0, 1.0, 1.0, 0.0, 1.0, 0.0, 0.0, 1.0, 0.0, 1.0, 1.0, 0.0, 1.0, 0.0, 0.0, 1.0, 0.0, 1.0, 1.0, 0.0, 1.0, 0.0, 0.0, 1.0, 0.0, 1.0, 1.0, 0.0, 1.0, 0.0, 0.0, 1.0, 0.0, 1.0, 1.0, 0.0, 1.0, 0.0, 0.0, 1.0, 0.0, 1.0, 1.0, 0.0, 1.0, 0.0, 0.0, 1.0, 0.0, 1.0, 1.0, 0.0, 1.0, 0.0, 0.0, 1.0, 0.0, 1.0, 1.0, 0.0, 1.0, 0.0, 0.0, 1.0, 0.0, 1.0, 1.0, 0.0, 1.0, 0.0, 0.0, 1.0, 0.0, 1.0, 1.0, 0.0, 1.0, 0.0, 0.0, 1.0, 0.0, 1.0, 1.0, 0.0, 1.0, 0.897, 0.1228, 0.897, 0.104, 0.8985, 0.104, 0.8985, 0.1228, 0.0, 0.0, 1.0, 0.0, 1.0, 1.0, 0.0, 1.0, 0.897, 0.2064, 0.897, 0.1876, 0.8985, 0.1876, 0.8985, 0.2064, 0.0, 0.0, 1.0, 0.0, 1.0, 1.0, 0.0, 1.0, 0.0, 0.0, 1.0, 0.0, 1.0, 1.0, 0.0, 1.0, 0.0, 0.0, 1.0, 0.0, 1.0, 1.0, 0.0, 1.0, 0.0, 0.0, 1.0, 0.0, 1.0, 1.0, 0.0, 1.0, 0.0, 0.0, 1.0, 0.0, 1.0, 1.0, 0.0, 1.0, 0.07127, 0.8798, 0.07127, 0.8743, 0.07375, 0.8743, 0.07375, 0.8798, 0.0, 0.0, 1.0, 0.0, 1.0, 1.0, 0.0, 1.0, 0.0, 0.0, 1.0, 0.0, 1.0, 1.0, 0.0, 1.0, 0.0, 0.0, 1.0, 0.0, 1.0, 1.0, 0.0, 1.0, 0.7344, 0.1941, 0.7415, 0.1869, 0.7425, 0.1859, 0.7435, 0.1848, 0.7455, 0.1828, 0.7475, 0.1807, 0.8485, 0.07762, 0.8637, 0.06215, 0.8787, 0.07481, 0.8803, 0.07622, 0.882, 0.07763, 0.897, 0.09029, 0.8818, 0.1058, 0.7808, 0.2088, 0.7788, 0.2109, 0.7768, 0.213, 0.7758, 0.214, 0.7748, 0.215, 0.7677, 0.2223, 0.7667, 0.2233, 0.7658, 0.2244, 0.7633, 0.2278, 0.7627, 0.2295, 0.7619, 0.2323, 0.7612, 0.2352, 0.7609, 0.2383, 0.7619, 0.2437, 0.7637, 0.2473, 0.7644, 0.2486, 0.7654, 0.2497, 0.7672, 0.2517, 0.7682, 0.2528, 0.7693, 0.2538, 0.8803, 0.3475, 0.897, 0.3616, 0.8833, 0.3755, 0.8818, 0.3771, 0.8803, 0.3786, 0.8667, 0.3925, 0.85, 0.3785, 0.739, 0.2847, 0.7379, 0.2837, 0.7366, 0.2829, 0.7343, 0.2814, 0.7331, 0.2806, 0.7315, 0.2801, 0.7275, 0.2788, 0.7217, 0.2783, 0.7183, 0.2789, 0.7153, 0.2799, 0.7123, 0.2808, 0.7106, 0.2816, 0.7073, 0.2842, 0.7061, 0.2851, 0.7051, 0.2862, 0.698, 0.2934, 0.697, 0.2944, 0.696, 0.2954, 0.694, 0.2975, 0.692, 0.2996, 0.591, 0.4027, 0.5758, 0.4181, 0.5608, 0.4055, 0.5592, 0.4041, 0.5575, 0.4027, 0.5425, 0.39, 0.5576, 0.3745, 0.6586, 0.2714, 0.6607, 0.2694, 0.6627, 0.2673, 0.6637, 0.2663, 0.6647, 0.2652, 0.6718, 0.258, 0.6728, 0.257, 0.6736, 0.2558, 0.6761, 0.2525, 0.6768, 0.2508, 0.6776, 0.248, 0.6783, 0.2451, 0.6786, 0.2419, 0.6776, 0.2366, 0.6758, 0.233, 0.6751, 0.2316, 0.6741, 0.2306, 0.6723, 0.2285, 0.6713, 0.2275, 0.6702, 0.2265, 0.5592, 0.1327, 0.5425, 0.1187, 0.5561, 0.1048, 0.5576, 0.1032, 0.5592, 0.1017, 0.5728, 0.08775, 0.5895, 0.1018, 0.7005, 0.1956, 0.7016, 0.1965, 0.7028, 0.1973, 0.7052, 0.1989, 0.7064, 0.1997, 0.7079, 0.2002, 0.7119, 0.2015, 0.7178, 0.202, 0.7212, 0.2014, 0.7236, 0.201, 0.7271, 0.1994, 0.7289, 0.1987, 0.7322, 0.196, 0.7334, 0.1951])
me_plane.materials.append(mat_material_006)
me_plane.use_remesh_preserve_volume = False
me_plane.use_remesh_preserve_attributes = False
me_plane.use_mirror_vertex_groups = False
me_plane.update()

# ---- objects
ob_tierra = bpy.data.objects.new('Tierra', me_cube_004)
ob_solera = bpy.data.objects.new('Solera', me_cube_003)
ob_calle = bpy.data.objects.new('Calle', me_plane)

# ---- transforms, parenting, visibility, modifiers, constraints
ob_tierra.location = (0.0, 0.0, 0.0)
ob_tierra.lineart.crease_threshold = 0.0
ob_solera.location = (0.0, 0.0, 0.0)
ob_solera.lineart.crease_threshold = 0.0
ob_calle.location = (0.0, 0.0, 0.0)
ob_calle.lineart.crease_threshold = 0.0

# ---- collection membership
col_collection_1.objects.link(ob_tierra)
col_collection_1.objects.link(ob_solera)
col_collection_1.objects.link(ob_calle)

# ---- scene / render settings (as saved in the file)
scene.frame_start = 1; scene.frame_end = 250; scene.frame_set(1)
scene.render.engine = 'CYCLES'
scene.render.resolution_percentage = 50
scene.render.dither_intensity = 0.0
scene.cycles.use_denoising = False
scene.cycles.samples = 10
scene.cycles.sampling_pattern = 'TABULATED_SOBOL'
scene.cycles.light_sampling_threshold = 0.0
scene.cycles.use_adaptive_sampling = False
scene.cycles.use_light_tree = False
scene.cycles.blur_glossy = 0.0
scene.cycles.pixel_filter_type = 'GAUSSIAN'
scene.cycles.sample_clamp_indirect = 0.0
scene.view_settings.view_transform = 'Standard'
bpy.context.view_layer.update()

# ---- added for rendering (the .blend has no active camera and no usable light): camera, sun
cam_auto = bpy.data.cameras.new('AutoCamera')
cam_auto.lens = 50.0
cam_auto.sensor_width = 36.0
cam_auto.clip_end = 7010.29
ob_auto_camera = bpy.data.objects.new('AutoCamera', cam_auto)
scene.collection.objects.link(ob_auto_camera)
ob_auto_camera.location = (399.449, -479.338, 319.559)
ob_auto_camera.rotation_euler = (1.09748, -7.21219e-08, 0.694738)
scene.camera = ob_auto_camera
light_auto_sun = bpy.data.lights.new('AutoSun', 'SUN')
light_auto_sun.energy = 3.0
light_auto_sun.angle = 0.0523599
ob_auto_sun = bpy.data.objects.new('AutoSun', light_auto_sun)
scene.collection.objects.link(ob_auto_sun)
ob_auto_sun.rotation_euler = (0.872665, 0.174533, 0.523599)
bpy.context.view_layer.update()
